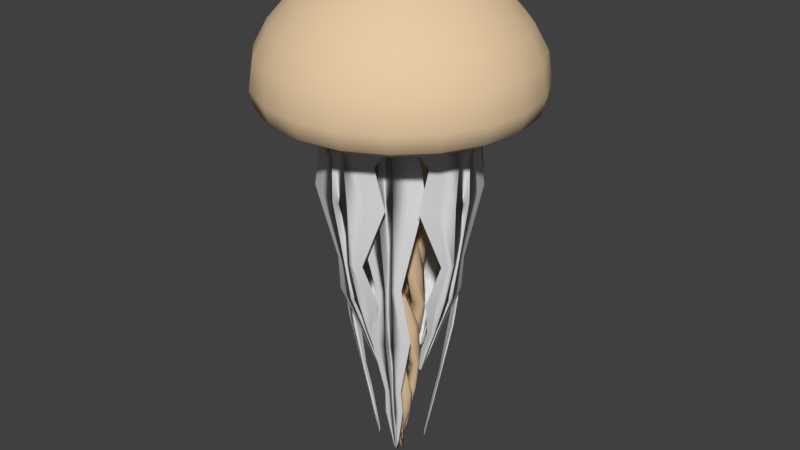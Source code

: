 # Source: Jellyfish_Model_01.blend  (saved by Blender 2.77.0; exported with 4.5.12 LTS)
import bpy
from mathutils import Matrix  # noqa: F401  (used for matrix-valued properties, if any)

bpy.ops.wm.read_factory_settings(use_empty=True)
scene = bpy.context.scene
scene.name = 'Scene'

# ---- collections
col_collection_5 = bpy.data.collections.new('Collection 5'); scene.collection.children.link(col_collection_5)

# ---- materials (node trees are filled in below, after node groups)
mat_mat_obj_jellyfish = bpy.data.materials.new('Mat_Obj_Jellyfish')
mat_mat_obj_jellyfish.alpha_threshold = 0.0
mat_mat_obj_jellyfish.use_transparent_shadow = False
mat_mat_obj_jellyfish.diffuse_color = (0.8, 0.5898, 0.3735, 1.0)
mat_mat_obj_jellyfish.roughness = 0.5
mat_mat_obj_jellyfish.specular_intensity = 0.0
mat_mat_obj_jellyfish_02 = bpy.data.materials.new('Mat_Obj_Jellyfish_02')
mat_mat_obj_jellyfish_02.alpha_threshold = 0.0
mat_mat_obj_jellyfish_02.use_transparent_shadow = False
mat_mat_obj_jellyfish_02.roughness = 0.5
mat_mat_obj_jellyfish_02.specular_intensity = 0.0

# ---- material node trees

# ---- world
world_world = bpy.data.worlds.new('World'); scene.world = world_world
world_world.color = (0.05088, 0.05088, 0.05088)
world_world.use_sun_shadow = False
world_world.sun_shadow_jitter_overblur = 0.0
world_world.cycles.sampling_method = 'MANUAL'

# ---- meshes
me_sphere = bpy.data.meshes.new('Sphere')
me_sphere.from_pydata([(-0.2462, 0.07998, 0.9659), (-0.4755, 0.1545, 0.866), (-0.6725, 0.2185, 0.7085), (-0.8236, 0.2676, 0.528), (-0.9187, 0.2985, 0.3484), (-0.9511, 0.309, 0.1366), (-0.9187, 0.2985, 0.002126), (-0.815, 0.2648, -0.05985), (-0.5893, 0.1901, -0.01468), (0.02985, 0.08922, -2.514), (-0.1809, 0.04946, -0.1193), (-0.2094, 0.1521, 0.9659), (-0.4045, 0.2939, 0.866), (-0.5721, 0.4156, 0.7085), (-0.7006, 0.509, 0.528), (-0.7815, 0.5678, 0.3484), (-0.809, 0.5878, 0.1366), (-0.7815, 0.5678, 0.002126), (-0.6933, 0.5037, -0.05985), (-0.5015, 0.3629, -0.01464), (0.05034, 0.07855, -2.514), (0.02896, 0.04966, -2.521), (-0.1521, 0.2094, 0.9659), (-0.2939, 0.4045, 0.866), (-0.4156, 0.5721, 0.7085), (-0.509, 0.7006, 0.528), (-0.5678, 0.7815, 0.3484), (-0.5878, 0.809, 0.1366), (-0.5678, 0.7815, 0.002126), (-0.509, 0.7006, -0.05681), (-0.3875, 0.532, -0.01216), (-0.2442, 0.3268, -0.05011), (-0.12, 0.1507, -0.1148), (-5.141e-05, -0.0006472, -0.1199), (-0.07998, 0.2462, 0.9659), (-0.1545, 0.4755, 0.866), (-0.2185, 0.6725, 0.7085), (-0.2676, 0.8236, 0.528), (-0.2985, 0.9186, 0.3484), (-0.309, 0.9511, 0.1366), (-0.2985, 0.9186, 0.002126), (-0.2648, 0.815, -0.05985), (-0.1922, 0.5882, -0.01457), (0.09065, 0.02203, -2.514), (0.05638, 0.01122, -2.521), (-3.767e-07, 0.2588, 0.9659), (-4.512e-07, 0.5, 0.866), (-3.469e-07, 0.7071, 0.7085), (-4.065e-07, 0.866, 0.528), (-3.767e-07, 0.9659, 0.3484), (-4.065e-07, 1.0, 0.1366), (-3.767e-07, 0.9659, 0.002126), (-1.32e-05, 0.8569, -0.05985), (-0.00092, 0.6187, -0.01456), (0.09407, -0.000816, -2.514), (-0.007755, 0.1862, -0.1192), (0.07998, 0.2462, 0.9659), (0.1545, 0.4755, 0.866), (0.2185, 0.6725, 0.7085), (0.2676, 0.8236, 0.528), (0.2985, 0.9186, 0.3484), (0.309, 0.9511, 0.1366), (0.2985, 0.9186, 0.002126), (0.2648, 0.815, -0.05985), (0.1905, 0.5887, -0.01456), (0.08922, -0.02985, -2.514), (0.05029, 0.1782, -0.1224), (0.1521, 0.2094, 0.9659), (0.2939, 0.4045, 0.866), (0.4156, 0.5721, 0.7085), (0.509, 0.7006, 0.528), (0.5678, 0.7815, 0.3484), (0.5878, 0.809, 0.1366), (0.5678, 0.7815, 0.002126), (0.5037, 0.6933, -0.05985), (0.3632, 0.5009, -0.01455), (0.07855, -0.05034, -2.514), (0.04966, -0.02896, -2.521), (-7.045e-07, -2.289e-07, 1.0), (0.2094, 0.1521, 0.9659), (0.4045, 0.2939, 0.866), (0.5721, 0.4156, 0.7085), (0.7006, 0.509, 0.528), (0.7814, 0.5678, 0.3484), (0.809, 0.5878, 0.1366), (0.7814, 0.5678, 0.002126), (0.7006, 0.509, -0.05681), (0.5322, 0.3871, -0.01213), (0.3185, 0.2362, -0.06654), (0.1474, 0.1148, -0.1303), (0.2462, 0.07998, 0.9659), (0.4755, 0.1545, 0.866), (0.6725, 0.2185, 0.7085), (0.8236, 0.2676, 0.528), (0.9186, 0.2985, 0.3484), (0.9511, 0.309, 0.1366), (0.9186, 0.2985, 0.002126), (0.815, 0.2648, -0.05985), (0.5885, 0.1916, -0.0146), (0.02203, -0.09065, -2.514), (0.01122, -0.05638, -2.521), (0.2588, -1.603e-08, 0.9659), (0.5, 1.181e-07, 0.866), (0.7071, 1.377e-08, 0.7085), (0.866, -3.093e-08, 0.528), (0.9659, -3.093e-08, 0.3484), (1.0, -1.126e-09, 0.1366), (0.9659, -3.093e-08, 0.002126), (0.8569, -3.911e-05, -0.05985), (0.619, 0.0003039, -0.01464), (-0.0008163, -0.09407, -2.514), (0.182, 0.005639, -0.1344), (0.2462, -0.07998, 0.9659), (0.4755, -0.1545, 0.866), (0.6725, -0.2185, 0.7085), (0.8236, -0.2676, 0.528), (0.9186, -0.2985, 0.3484), (0.9511, -0.309, 0.1366), (0.9186, -0.2985, 0.002126), (0.815, -0.2649, -0.05985), (0.589, -0.1911, -0.01469), (-0.02985, -0.08922, -2.514), (0.1754, -0.05102, -0.1345), (0.2094, -0.1521, 0.9659), (0.4045, -0.2939, 0.866), (0.5721, -0.4156, 0.7085), (0.7006, -0.509, 0.528), (0.7815, -0.5678, 0.3484), (0.809, -0.5878, 0.1366), (0.7815, -0.5678, 0.002126), (0.6933, -0.5037, -0.05985), (0.5012, -0.3638, -0.01472), (-0.05034, -0.07855, -2.514), (-0.02896, -0.04966, -2.521), (0.1521, -0.2094, 0.9659), (0.2939, -0.4045, 0.866), (0.4156, -0.5721, 0.7085), (0.509, -0.7006, 0.528), (0.5678, -0.7815, 0.3484), (0.5878, -0.809, 0.1366), (0.5678, -0.7815, 0.002125), (0.509, -0.7006, -0.05681), (0.3873, -0.5325, -0.0123), (0.2372, -0.3198, -0.06658), (0.1162, -0.1492, -0.1302), (0.07998, -0.2462, 0.9659), (0.1545, -0.4755, 0.866), (0.2185, -0.6725, 0.7085), (0.2676, -0.8236, 0.528), (0.2985, -0.9187, 0.3484), (0.309, -0.9511, 0.1366), (0.2985, -0.9187, 0.002125), (0.2648, -0.8151, -0.05985), (0.1919, -0.5891, -0.01478), (-0.09065, -0.02203, -2.514), (-0.05638, -0.01122, -2.521), (-3.767e-07, -0.2588, 0.9659), (-2.575e-07, -0.5, 0.866), (-3.618e-07, -0.7071, 0.7085), (-3.767e-07, -0.866, 0.528), (-4.065e-07, -0.9659, 0.3484), (-3.767e-07, -1.0, 0.1366), (-4.065e-07, -0.9659, 0.002125), (-1.32e-05, -0.857, -0.05985), (0.0006155, -0.6197, -0.01481), (-0.09408, 0.0008159, -2.514), (0.007137, -0.1839, -0.1344), (-0.07998, -0.2462, 0.9659), (-0.1545, -0.4755, 0.866), (-0.2185, -0.6725, 0.7085), (-0.2676, -0.8236, 0.528), (-0.2985, -0.9187, 0.3484), (-0.309, -0.9511, 0.1366), (-0.2985, -0.9187, 0.002125), (-0.2648, -0.8151, -0.05985), (-0.1908, -0.5896, -0.01482), (-0.08922, 0.02985, -2.514), (-0.04952, -0.1772, -0.1345), (-0.1521, -0.2094, 0.9659), (-0.2939, -0.4045, 0.866), (-0.4156, -0.5721, 0.7085), (-0.509, -0.7006, 0.528), (-0.5678, -0.7815, 0.3484), (-0.5878, -0.809, 0.1366), (-0.5678, -0.7815, 0.002125), (-0.5037, -0.6933, -0.05985), (-0.3635, -0.5018, -0.0148), (-0.07855, 0.05034, -2.514), (-0.04966, 0.02896, -2.521), (-0.2094, -0.1521, 0.9659), (-0.4045, -0.2939, 0.866), (-0.5721, -0.4156, 0.7085), (-0.7006, -0.509, 0.528), (-0.7815, -0.5678, 0.3484), (-0.809, -0.5878, 0.1366), (-0.7815, -0.5678, 0.002125), (-0.7006, -0.509, -0.05681), (-0.5323, -0.3876, -0.01232), (-0.3278, -0.2448, -0.05014), (-0.152, -0.1209, -0.1156), (-0.2462, -0.07998, 0.9659), (-0.4755, -0.1545, 0.866), (-0.6725, -0.2185, 0.7085), (-0.8236, -0.2676, 0.528), (-0.9187, -0.2985, 0.3484), (-0.9511, -0.309, 0.1366), (-0.9187, -0.2985, 0.002125), (-0.815, -0.2649, -0.05985), (-0.5888, -0.1925, -0.01475), (-0.02203, 0.09065, -2.514), (-0.01122, 0.05638, -2.521), (-0.2588, -8.577e-09, 0.9659), (-0.5, -9.053e-08, 0.866), (-0.7071, -1.603e-08, 0.7085), (-0.866, -3.093e-08, 0.528), (-0.9659, -1.126e-09, 0.3484), (-1.0, -3.093e-08, 0.1366), (-0.9659, -1.126e-09, 0.002125), (-0.857, -3.911e-05, -0.05985), (-0.6193, -0.001232, -0.01473), (0.0008156, 0.09407, -2.514), (-0.1878, -0.00887, -0.1192), (-0.3023, 0.2125, -0.07045), (-0.1573, 0.1035, -0.116), (0.01844, 0.05513, -2.521), (-0.3507, 0.1077, -0.07511), (-0.1181, 0.3463, -0.07515), (-0.06534, 0.1747, -0.1193), (0.05813, -0.0005042, -2.521), (-0.004943, 0.3657, -0.07514), (0.05513, -0.01844, -2.521), (0.1087, 0.3493, -0.07511), (0.2087, 0.294, -0.08321), (0.1021, 0.1519, -0.1286), (0.3358, 0.1123, -0.09428), (0.1709, 0.06158, -0.1344), (0.3546, 0.002912, -0.09428), (-0.0005045, -0.05813, -2.521), (-0.01844, -0.05513, -2.521), (0.3386, -0.1069, -0.09429), (0.2934, -0.2091, -0.08674), (0.1524, -0.1034, -0.1314), (0.1137, -0.3376, -0.09428), (0.06308, -0.1727, -0.1344), (0.004359, -0.3564, -0.09428), (-0.05813, 0.0005041, -2.521), (-0.05513, 0.01844, -2.521), (-0.1055, -0.3404, -0.09429), (-0.2079, -0.2951, -0.08674), (-0.102, -0.1542, -0.1314), (-0.3478, -0.1191, -0.07515), (-0.1763, -0.06646, -0.1193), (0.0005038, 0.05813, -2.521), (-0.3672, -0.005939, -0.07514), (-0.1502, 0.187, -0.4638), (-0.1902, 0.0345, -0.9336), (-0.1149, -0.1078, -1.377), (0.02125, -0.1581, -1.719), (0.1246, -0.08639, -2.079), (0.1191, 0.001402, -2.344), (0.06962, -7.1e-05, -2.354), (0.07274, -0.04678, -2.104), (0.02099, -0.08605, -1.746), (-0.05069, -0.06515, -1.402), (-0.09491, 0.003867, -0.9822), (-0.08373, 0.08573, -0.5109), (0.06837, -0.01628, -2.354), (0.05921, -0.06375, -2.103), (-0.002433, -0.08723, -1.746), (-0.06597, -0.04597, -1.402), (-0.08684, 0.03243, -0.9869), (-0.05226, 0.1062, -0.5152), (-0.08362, 0.2208, -0.4721), (-0.1644, 0.08874, -0.9477), (-0.1403, -0.06686, -1.377), (-0.02443, -0.1562, -1.719), (0.09669, -0.1178, -2.078), (0.116, -0.03016, -2.344), (0.05998, -0.0366, -2.354), (0.03671, -0.07854, -2.104), (-0.02875, -0.08016, -1.746), (-0.07542, -0.02059, -1.403), (-0.06937, 0.05838, -0.9925), (-0.0153, 0.1163, -0.5189), (-0.009488, 0.2311, -0.4835), (-0.1233, 0.1333, -0.9602), (-0.1526, -0.01748, -1.378), (-0.07101, -0.139, -1.72), (0.0556, -0.1413, -2.079), (0.101, -0.06452, -2.344), (0.02175, 0.1146, -0.5223), (-0.04653, 0.07652, -0.9969), (-0.07649, 0.003863, -1.403), (-0.04833, -0.06732, -1.746), (0.01581, -0.08417, -2.104), (0.04951, -0.049, -2.354), (0.08006, -0.08839, -2.344), (0.01444, -0.1498, -2.079), (-0.1068, -0.1104, -1.719), (-0.1492, 0.0307, -1.378), (-0.07409, 0.1631, -0.9672), (0.06226, 0.2199, -0.4911), (-0.1229, 0.01742, -0.5028), (-0.0822, -0.06133, -0.9701), (0.002178, -0.08921, -1.403), (0.07353, -0.05589, -1.746), (0.08527, 0.01429, -2.102), (0.049, 0.04951, -2.354), (0.08839, 0.08006, -2.344), (0.151, 0.01256, -2.077), (0.1166, -0.1146, -1.719), (-0.02466, -0.1619, -1.378), (-0.1804, -0.0934, -0.9194), (-0.2343, 0.06, -0.4643), (-0.1242, -0.02072, -0.5011), (-0.06321, -0.08514, -0.9661), (0.02663, -0.08814, -1.403), (0.08637, -0.0363, -1.746), (0.07964, 0.03517, -2.103), (0.0366, 0.05998, -2.354), (0.06452, 0.101, -2.344), (0.1425, 0.05365, -2.078), (0.1452, -0.07873, -1.72), (0.02353, -0.1653, -1.378), (-0.1469, -0.1457, -0.9162), (-0.243, -0.01463, -0.4639), (-0.1909, -0.1546, -0.4638), (-0.03775, -0.2058, -0.9196), (0.1139, -0.1276, -1.377), (0.1657, 0.01376, -1.724), (0.0888, 0.1245, -2.087), (-0.001403, 0.1191, -2.344), (7.059e-05, 0.06962, -2.354), (0.04816, 0.07176, -2.108), (0.09254, 0.01353, -1.748), (0.07119, -0.06341, -1.402), (-0.005446, -0.1086, -0.9704), (-0.09011, -0.08905, -0.5078), (0.01628, 0.06837, -2.354), (0.06507, 0.05785, -2.105), (0.09361, -0.009982, -1.747), (0.05201, -0.07869, -1.402), (-0.03552, -0.1023, -0.9659), (-0.1124, -0.05818, -0.504), (-0.2277, -0.08925, -0.4642), (-0.09644, -0.1855, -0.9163), (0.0729, -0.1531, -1.377), (0.1631, -0.03228, -1.722), (0.1197, 0.09525, -2.08), (0.03016, 0.116, -2.344), (0.1381, -0.2047, -0.4439), (0.1989, -0.08995, -0.8566), (0.1759, 0.05642, -1.279), (0.07597, 0.1678, -1.582), (-0.07377, 0.1628, -1.902), (-0.1343, 0.06118, -2.178), (-0.1148, -0.007465, -2.368), (-0.0676, -0.003142, -2.377), (-0.07661, 0.03293, -2.194), (-0.04125, 0.08215, -1.904), (0.03524, 0.08929, -1.595), (0.0938, 0.03749, -1.308), (0.1095, -0.03894, -0.8934), (0.07982, -0.102, -0.4778), (0.07042, -0.2371, -0.4444), (0.1649, -0.1449, -0.8565), (0.1869, 0.00453, -1.28), (0.1217, 0.1403, -1.58), (-0.02354, 0.1739, -1.893), (-0.1136, 0.09648, -2.181), (-0.1135, 0.02292, -2.368), (-0.0672, 0.01245, -2.377), (-0.06683, 0.05137, -2.195), (-0.01753, 0.08996, -1.897), (0.05924, 0.07849, -1.595), (0.1025, 0.0118, -1.309), (0.09535, -0.06852, -0.8941), (0.04665, -0.1215, -0.4779), (-0.06004, 0.0326, -2.377), (-0.04789, 0.06979, -2.196), (0.01172, 0.08999, -1.889), (0.08029, 0.0574, -1.588), (0.102, -0.01766, -1.307), (0.07182, -0.09389, -0.8919), (0.008184, -0.1301, -0.4777), (-0.004995, -0.2481, -0.4423), (0.1148, -0.189, -0.8518), (0.1803, -0.05062, -1.28), (0.1569, 0.09572, -1.571), (0.03137, 0.1679, -1.88), (-0.07859, 0.1274, -2.182), (-0.1009, 0.05686, -2.368), (-0.03035, -0.1269, -0.4746), (0.04303, -0.1102, -0.889), (0.09298, -0.04299, -1.304), (0.09187, 0.0342, -1.582), (0.03469, 0.08261, -1.881), (-0.0289, 0.07861, -2.196), (-0.05058, 0.04497, -2.377), (-0.08204, 0.08076, -2.367), (-0.04033, 0.1427, -2.181), (0.07583, 0.1475, -1.868), (0.1736, 0.04629, -1.562), (0.1579, -0.09874, -1.279), (0.05471, -0.2151, -0.8475), (-0.08016, -0.2368, -0.4357), (0.2009, 0.1332, -0.4439), (0.08638, 0.1849, -0.8521), (-0.04648, 0.1518, -1.258), (-0.1416, 0.05921, -1.539), (-0.1372, -0.06658, -1.85), (-0.05962, -0.1324, -2.167), (0.007464, -0.1148, -2.368), (0.003141, -0.0676, -2.377), (-0.03232, -0.07623, -2.188), (-0.06976, -0.04092, -1.867), (-0.07519, 0.02368, -1.564), (-0.02912, 0.07591, -1.288), (0.03655, 0.09689, -0.8944), (0.09817, 0.07487, -0.4781), (0.2333, 0.06551, -0.4444), (0.1422, 0.1538, -0.8537), (0.001911, 0.1652, -1.264), (-0.1208, 0.1028, -1.546), (-0.1552, -0.02435, -1.86), (-0.09404, -0.1115, -2.167), (-0.02292, -0.1135, -2.368), (-0.01245, -0.0672, -2.377), (-0.05052, -0.06635, -2.188), (-0.07955, -0.02019, -1.872), (-0.06602, 0.04634, -1.567), (-0.004938, 0.08454, -1.291), (0.06609, 0.08394, -0.8921), (0.1177, 0.04176, -0.4778), (-0.0326, -0.06004, -2.377), (-0.06865, -0.04746, -2.188), (-0.08367, 0.007077, -1.879), (-0.04854, 0.06817, -1.573), (0.02321, 0.08592, -1.295), (0.09176, 0.06116, -0.8904), (0.1263, 0.003294, -0.4776), (0.2443, -0.009817, -0.4422), (0.1859, 0.1039, -0.8551), (0.05566, 0.1638, -1.273), (-0.08529, 0.1422, -1.556), (-0.161, 0.02715, -1.872), (-0.1242, -0.07705, -2.168), (-0.05686, -0.1009, -2.368), (0.1226, -0.03502, -0.4777), (0.1075, 0.03234, -0.8933), (0.04855, 0.07924, -1.3), (-0.02779, 0.08212, -1.58), (-0.08005, 0.03028, -1.887), (-0.0776, -0.02879, -2.19), (-0.04497, -0.05058, -2.377), (-0.08076, -0.08204, -2.367), (-0.1401, -0.03983, -2.171), (-0.1512, 0.07467, -1.884), (-0.04098, 0.1673, -1.567), (0.1049, 0.1454, -1.279), (0.2101, 0.04385, -0.8564), (0.2301, -0.08381, -0.4443), (-0.03371, -0.0004892, -2.907), (-0.02083, -0.0003023, -2.909), (-0.01088, 0.03191, -2.907), (-0.006724, 0.01972, -2.909), (-0.0004895, 0.03371, -2.907), (-0.0003026, 0.02083, -2.909), (0.03191, 0.01088, -2.907), (0.01972, 0.006724, -2.909), (0.03371, 0.0004891, -2.907), (0.02083, 0.0003022, -2.909), (0.01088, -0.03191, -2.907), (0.006724, -0.01972, -2.909), (0.0004888, -0.03371, -2.907), (0.0003018, -0.02083, -2.909), (-0.03191, -0.01088, -2.907), (-0.01972, -0.006724, -2.909), (-0.03253, 0.007706, -2.907), (-0.02023, 0.003904, -2.909), (-0.0182, 0.02804, -2.907), (-0.01048, 0.01773, -2.909), (0.007706, 0.03253, -2.907), (0.003904, 0.02023, -2.909), (0.02804, 0.0182, -2.907), (0.01773, 0.01048, -2.909), (0.03253, -0.007706, -2.907), (0.02023, -0.003904, -2.909), (0.0182, -0.02804, -2.907), (0.01048, -0.01773, -2.909), (-0.007706, -0.03253, -2.907), (-0.003905, -0.02023, -2.909), (-0.02804, -0.0182, -2.907), (-0.01773, -0.01048, -2.909), (-0.1945, 0.02567, -2.049), (-0.1923, 0.03422, -2.035), (-0.1914, 0.04347, -2.016), (-0.194, -0.001353, -2.034), (-0.1945, 0.007683, -2.049), (-0.1956, 0.01662, -2.055), (-0.2894, 0.02048, -1.807), (-0.2861, -0.01133, -1.806), (-0.2813, -0.04445, -1.802), (-0.2588, 0.1129, -1.8), (-0.2729, 0.08212, -1.805), (-0.2849, 0.05244, -1.807), (-0.3391, 0.06029, -1.66), (-0.3271, 0.08733, -1.658), (-0.3124, 0.1146, -1.654), (-0.3334, -0.0288, -1.656), (-0.3396, 0.001394, -1.659), (-0.3434, 0.03078, -1.66), (-0.4572, 0.02843, -1.35), (-0.4487, -0.04249, -1.345), (-0.5893, 0.1901, 0.04727), (-0.5015, 0.3629, 0.04731), (-0.3875, 0.532, 0.04979), (-0.4342, -0.1165, -1.334), (-0.3814, 0.2318, -1.331), (-0.4175, 0.1647, -1.343), (-0.4466, 0.09934, -1.349), (0.3296, -0.0696, -1.807), (0.3183, -0.0996, -1.806), (0.3051, -0.1307, -1.802), (0.3236, 0.02712, -1.8), (0.3294, -0.005919, -1.805), (0.3334, -0.03757, -1.807), (-0.5138, 0.0977, -1.038), (-0.4937, 0.1391, -1.036), (-0.4682, 0.18, -1.032), (-0.502, -0.03989, -1.033), (-0.5323, -0.3876, 0.04963), (-0.5888, -0.1925, 0.0472), (-0.6193, -0.001232, 0.04723), (-0.5644, 0.1402, -0.2648), (-0.518, 0.2316, -0.2648), (-0.4576, 0.3211, -0.2635), (-0.514, 0.006646, -1.037), (-0.5207, 0.05213, -1.038), (-0.5737, 0.02386, -0.573), (-0.5548, -0.1041, -0.5689), (0.2396, -0.0377, -2.049), (0.2396, -0.02892, -2.035), (0.241, -0.01993, -2.016), (0.2321, -0.06379, -2.034), (0.2349, -0.05509, -2.049), (0.2382, -0.0467, -2.055), (-0.5203, -0.2361, -0.5582), (-0.4235, 0.384, -0.5555), (-0.497, 0.2681, -0.5671), (-0.5538, 0.1517, -0.5723), (-0.5343, -0.1657, -0.2636), (-0.5642, -0.06239, -0.2649), (-0.5803, 0.03886, -0.2648), (0.3842, -0.07524, -1.66), (0.3731, -0.1027, -1.659), (0.3592, -0.1305, -1.656), (0.3757, 0.01345, -1.654), (0.3829, -0.01647, -1.658), (0.3876, -0.04562, -1.66), (0.5011, -0.03836, -1.349), (0.4897, 0.03213, -1.343), (0.6407, -0.1949, 0.04727), (0.5622, -0.372, 0.04731), (0.4573, -0.5469, 0.04979), (0.4719, 0.1057, -1.331), (0.4337, -0.2445, -1.334), (0.4669, -0.1761, -1.345), (0.4933, -0.1096, -1.35), (0.5604, -0.1054, -1.038), (0.5422, -0.1476, -1.037), (0.5187, -0.1898, -1.033), (0.5424, 0.03143, -1.032), (0.5532, 0.3791, 0.04963), (0.6199, 0.1872, 0.0472), (0.6606, -0.002151, 0.04723), (0.6132, -0.1463, -0.2648), (0.5717, -0.24, -0.2648), (0.5161, -0.3326, -0.2635), (0.5565, -0.01446, -1.036), (0.5653, -0.05953, -1.038), (0.6165, -0.0294, -0.5726), (0.5912, 0.09745, -0.5677), (0.5499, 0.2276, -0.5564), (0.4849, -0.3966, -0.5574), (0.5523, -0.2771, -0.5684), (0.6031, -0.1581, -0.5728), (0.5669, 0.1576, -0.2636), (0.6022, 0.056, -0.2649), (0.6237, -0.04425, -0.2648), (0.03532, 0.213, -2.049), (0.04403, 0.2115, -2.035), (0.05333, 0.2114, -2.016), (0.008449, 0.2101, -2.034), (0.01741, 0.2114, -2.049), (0.02622, 0.2133, -2.055), (0.02194, 0.307, -1.807), (-0.009468, 0.3011, -1.806), (-0.04204, 0.2934, -1.802), (0.1167, 0.2846, -1.8), (0.08478, 0.296, -1.805), (0.05417, 0.3053, -1.807), (0.05729, 0.3601, -1.66), (0.08527, 0.3504, -1.658), (0.1137, 0.3381, -1.654), (-0.03096, 0.3466, -1.656), (-0.001427, 0.3555, -1.659), (0.02752, 0.3618, -1.66), (0.01532, 0.475, -1.35), (-0.05459, 0.4603, -1.345), (0.165, 0.6205, 0.04727), (0.3447, 0.548, 0.04731), (0.523, 0.4491, 0.04979), (-0.1271, 0.4394, -1.334), (0.2245, 0.417, -1.331), (0.1545, 0.4472, -1.343), (0.08689, 0.4705, -1.349), (-0.01421, -0.3174, -1.807), (-0.04506, -0.3088, -1.806), (-0.07715, -0.2983, -1.802), (0.08164, -0.3031, -1.8), (0.04923, -0.3117, -1.805), (0.01804, -0.3184, -1.807), (0.07943, 0.5373, -1.038), (0.1224, 0.5209, -1.036), (0.1654, 0.4991, -1.032), (-0.05662, 0.5137, -1.033), (-0.4057, 0.5138, 0.04963), (-0.2162, 0.5869, 0.0472), (-0.02826, 0.6339, 0.04723), (0.1174, 0.5914, -0.2648), (0.2125, 0.5531, -0.2648), (0.3069, 0.5007, -0.2635), (-0.01129, 0.5296, -1.037), (0.03344, 0.5403, -1.038), (0.0006884, 0.5905, -0.573), (-0.1251, 0.5607, -0.5689), (0.009782, -0.2249, -2.049), (0.01853, -0.2242, -2.035), (0.02761, -0.2248, -2.016), (-0.01686, -0.2198, -2.034), (-0.007937, -0.2218, -2.049), (0.0007002, -0.2244, -2.055), (-0.2536, 0.5149, -0.5582), (0.3725, 0.4722, -0.5555), (0.2506, 0.5354, -0.5671), (0.1298, 0.5819, -0.5723), (-0.1847, 0.5349, -0.2636), (-0.08442, 0.5736, -0.2649), (0.01505, 0.5985, -0.2648), (-0.01509, -0.3723, -1.66), (-0.04343, -0.3636, -1.659), (-0.07231, -0.3522, -1.656), (0.07252, -0.3561, -1.654), (0.04335, -0.3659, -1.658), (0.01471, -0.3731, -1.66), (0.03177, -0.4856, -1.349), (0.101, -0.4681, -1.343), (-0.112, -0.6382, 0.04727), (-0.2953, -0.5754, 0.04731), (-0.4787, -0.486, 0.04979), (0.1727, -0.444, -1.331), (-0.1794, -0.4363, -1.334), (-0.1084, -0.4634, -1.345), (-0.0399, -0.4839, -1.35), (-0.02984, -0.5504, -1.038), (-0.07353, -0.536, -1.037), (-0.1176, -0.5162, -1.033), (0.1049, -0.5207, -1.032), (0.4522, -0.5013, 0.04963), (0.2668, -0.5844, 0.0472), (0.08166, -0.6413, 0.04723), (-0.06601, -0.6066, -0.2648), (-0.163, -0.5733, -0.2648), (-0.2601, -0.526, -0.2635), (0.06038, -0.5387, -1.036), (0.01624, -0.5513, -1.038), (0.05069, -0.5997, -0.5726), (0.1749, -0.5636, -0.5677), (0.3009, -0.5111, -0.5564), (-0.3266, -0.5005, -0.5574), (-0.2017, -0.5572, -0.5684), (-0.07864, -0.5975, -0.5728), (0.2326, -0.5341, -0.2636), (0.1345, -0.5781, -0.2649), (0.03652, -0.6082, -0.2648), (-0.05694, 0.151, -2.762), (-0.05029, 0.1534, -2.741), (-0.04379, 0.1571, -2.711), (-0.0744, 0.1381, -2.739), (-0.06872, 0.1426, -2.762), (-0.06334, 0.1475, -2.77), (-0.1041, 0.2107, -2.399), (-0.1235, 0.1939, -2.397), (-0.143, 0.1755, -2.391), (-0.02944, 0.2334, -2.388), (-0.05612, 0.2284, -2.395), (-0.0811, 0.2226, -2.399), (-0.101, 0.2618, -2.178), (-0.07774, 0.2664, -2.175), (-0.05305, 0.2693, -2.17), (-0.1568, 0.2168, -2.172), (-0.1399, 0.2349, -2.177), (-0.1224, 0.2509, -2.179), (-0.1765, 0.3245, -1.713), (-0.219, 0.2861, -1.707), (-0.1314, 0.4857, 0.379), (0.02238, 0.508, 0.3791), (0.1859, 0.5113, 0.3828), (-0.2609, 0.2424, -1.69), (-0.008109, 0.3687, -1.685), (-0.06876, 0.3613, -1.704), (-0.125, 0.3502, -1.712), (0.1227, -0.2367, -2.399), (0.09779, -0.2431, -2.397), (0.07133, -0.2488, -2.391), (0.1833, -0.1881, -2.388), (0.1643, -0.2072, -2.395), (0.1454, -0.2244, -2.399), (-0.1571, 0.3935, -1.246), (-0.1208, 0.3995, -1.244), (-0.08213, 0.4017, -1.237), (-0.2419, 0.3223, -1.24), (-0.4839, 0.1815, 0.3826), (-0.3821, 0.3087, 0.3789), (-0.2708, 0.4171, 0.379), (-0.1527, 0.4463, -0.08847), (-0.07129, 0.4581, -0.08843), (0.01528, 0.4599, -0.08646), (-0.2169, 0.3516, -1.245), (-0.1902, 0.377, -1.247), (-0.2332, 0.3987, -0.5501), (-0.3084, 0.3273, -0.544), (0.102, -0.1629, -2.762), (0.1078, -0.1589, -2.741), (0.1143, -0.1557, -2.711), (0.08145, -0.1701, -2.738), (0.08847, -0.1679, -2.762), (0.09549, -0.1662, -2.77), (-0.379, 0.2437, -0.528), (0.07228, 0.4666, -0.5239), (-0.03771, 0.4612, -0.5413), (-0.1402, 0.4447, -0.5491), (-0.3393, 0.2853, -0.08659), (-0.2854, 0.3526, -0.08852), (-0.2265, 0.41, -0.0885), (0.1442, -0.2751, -2.178), (0.121, -0.2805, -2.177), (0.09644, -0.2843, -2.172), (0.1984, -0.2285, -2.17), (0.1821, -0.2471, -2.175), (0.1652, -0.2637, -2.178), (0.2224, -0.3347, -1.712), (0.2633, -0.2946, -1.704), (0.1842, -0.4985, 0.379), (0.03184, -0.5289, 0.3791), (-0.1313, -0.5409, 0.3828), (0.3033, -0.2491, -1.685), (0.05611, -0.3857, -1.69), (0.1162, -0.3759, -1.707), (0.172, -0.3625, -1.713), (0.2058, -0.4045, -1.247), (0.1697, -0.4121, -1.245), (0.1312, -0.4162, -1.24), (0.2872, -0.3295, -1.237), (0.5201, -0.176, 0.3826), (0.4251, -0.3084, 0.3789), (0.3197, -0.4225, 0.379), (0.2034, -0.458, -0.08847), (0.1227, -0.4741, -0.08843), (0.03638, -0.4805, -0.08646), (0.2636, -0.36, -1.244), (0.2381, -0.3866, -1.246), (0.2815, -0.4062, -0.5494), (0.353, -0.3311, -0.5421), (0.4192, -0.2439, -0.5253), (-0.02002, -0.4896, -0.5267), (0.08946, -0.4785, -0.5432), (0.191, -0.4569, -0.5498), (0.3812, -0.2874, -0.08659), (0.3309, -0.3574, -0.08852), (0.2751, -0.4178, -0.0885), (0.1721, 0.08677, -2.762), (0.1751, 0.08037, -2.741), (0.1793, 0.07421, -2.711), (0.1577, 0.1031, -2.739), (0.1627, 0.09779, -2.762), (0.168, 0.09286, -2.77), (0.2275, 0.139, -2.399), (0.2091, 0.1568, -2.397), (0.189, 0.1746, -2.391), (0.2566, 0.06652, -2.388), (0.2493, 0.09267, -2.395), (0.2413, 0.1171, -2.399), (0.2786, 0.1403, -2.178), (0.2852, 0.1175, -2.175), (0.2903, 0.09315, -2.17), (0.2291, 0.1919, -2.172), (0.2485, 0.1767, -2.177), (0.266, 0.1606, -2.179), (0.3346, 0.2209, -1.713), (0.2927, 0.2599, -1.707), (0.4991, 0.19, 0.379), (0.5346, 0.03867, 0.3791), (0.5521, -0.124, 0.3828), (0.2455, 0.2978, -1.69), (0.3932, 0.05698, -1.685), (0.3806, 0.1168, -1.704), (0.3647, 0.1719, -1.712), (-0.1986, -0.1257, -2.399), (-0.2072, -0.1015, -2.397), (-0.2151, -0.07563, -2.391), (-0.1449, -0.182, -2.388), (-0.1655, -0.1647, -2.395), (-0.1844, -0.1473, -2.399), (0.405, 0.2076, -1.246), (0.4141, 0.1719, -1.244), (0.4197, 0.1336, -1.237), (0.3267, 0.2859, -1.24), (0.1656, 0.5148, 0.3826), (0.301, 0.4244, 0.3789), (0.4186, 0.3228, 0.379), (0.458, 0.2078, -0.08847), (0.4768, 0.1277, -0.08843), (0.4861, 0.04158, -0.08646), (0.3581, 0.2636, -1.245), (0.3857, 0.2392, -1.247), (0.4036, 0.2838, -0.5501), (0.3259, 0.3526, -0.544), (-0.1269, -0.09875, -2.762), (-0.1223, -0.1041, -2.741), (-0.1186, -0.1104, -2.711), (-0.1358, -0.0789, -2.738), (-0.133, -0.0857, -2.762), (-0.1307, -0.09255, -2.77), (0.2365, 0.4157, -0.528), (0.4977, -0.01462, -0.5239), (0.4828, 0.09449, -0.5413), (0.4575, 0.1952, -0.5491), (0.2815, 0.3797, -0.08659), (0.3532, 0.3318, -0.08852), (0.4154, 0.2781, -0.0885), (-0.235, -0.1505, -2.178), (-0.2423, -0.1279, -2.177), (-0.2482, -0.1037, -2.172), (-0.1839, -0.2005, -2.17), (-0.2038, -0.1859, -2.175), (-0.2218, -0.1704, -2.178), (-0.2876, -0.2335, -1.712), (-0.2441, -0.2708, -1.704), (-0.4541, -0.2097, 0.379), (-0.4975, -0.06054, 0.3791), (-0.5236, 0.1009, 0.3828), (-0.1953, -0.3068, -1.685), (-0.3528, -0.07232, -1.69), (-0.3378, -0.1314, -1.707), (-0.3196, -0.1858, -1.713), (-0.3586, -0.2231, -1.247), (-0.3693, -0.1878, -1.245), (-0.3767, -0.1498, -1.24), (-0.2768, -0.2977, -1.237), (-0.1037, -0.5164, 0.3826), (-0.2438, -0.4333, 0.3789), (-0.3667, -0.3382, 0.379), (-0.4121, -0.2253, -0.08847), (-0.4351, -0.1464, -0.08843), (-0.4489, -0.06087, -0.08646), (-0.3092, -0.2768, -1.244), (-0.3379, -0.2537, -1.246), (-0.3537, -0.2987, -0.5494), (-0.2726, -0.3634, -0.5421), (-0.1801, -0.4218, -0.5253), (-0.4629, -0.005475, -0.5267), (-0.4424, -0.1136, -0.5432), (-0.412, -0.2129, -0.5498), (-0.2267, -0.3877, -0.08659), (-0.3008, -0.3437, -0.08852), (-0.3658, -0.2933, -0.0885)], [], [(253, 219, 8, 225), (217, 216, 5, 6), (214, 213, 2, 3), (99, 110, 468, 484), (211, 78, 0), (218, 217, 6, 7), (215, 214, 3, 4), (33, 221, 10), (212, 211, 0, 1), (219, 218, 7, 8), (216, 215, 4, 5), (213, 212, 1, 2), (4, 3, 14, 15), (33, 10, 223), (1, 0, 11, 12), (8, 7, 18, 19), (5, 4, 15, 16), (2, 1, 12, 13), (225, 8, 19, 222), (6, 5, 16, 17), (3, 2, 13, 14), (188, 246, 475, 491), (0, 78, 11), (7, 6, 17, 18), (17, 16, 27, 28), (14, 13, 24, 25), (223, 222, 31, 32), (11, 78, 22), (18, 17, 28, 29), (15, 14, 25, 26), (33, 223, 32), (12, 11, 22, 23), (19, 18, 29, 30), (16, 15, 26, 27), (13, 12, 23, 24), (222, 19, 30, 31), (27, 26, 38, 39), (24, 23, 35, 36), (31, 30, 42, 226), (28, 27, 39, 40), (25, 24, 36, 37), (32, 31, 226, 227), (22, 78, 34), (29, 28, 40, 41), (26, 25, 37, 38), (33, 32, 227), (23, 22, 34, 35), (30, 29, 41, 42), (41, 40, 51, 52), (38, 37, 48, 49), (33, 227, 55), (35, 34, 45, 46), (42, 41, 52, 53), (39, 38, 49, 50), (36, 35, 46, 47), (226, 42, 53, 229), (40, 39, 50, 51), (37, 36, 47, 48), (100, 99, 484, 485), (34, 78, 45), (51, 50, 61, 62), (48, 47, 58, 59), (187, 188, 491, 490), (45, 78, 56), (52, 51, 62, 63), (49, 48, 59, 60), (33, 55, 66), (46, 45, 56, 57), (53, 52, 63, 64), (50, 49, 60, 61), (47, 46, 57, 58), (229, 53, 64, 231), (64, 63, 74, 75), (61, 60, 71, 72), (58, 57, 68, 69), (231, 64, 75, 232), (62, 61, 72, 73), (59, 58, 69, 70), (77, 230, 467, 483), (56, 78, 67), (63, 62, 73, 74), (60, 59, 70, 71), (33, 66, 233), (57, 56, 67, 68), (67, 78, 79), (74, 73, 85, 86), (71, 70, 82, 83), (33, 233, 89), (68, 67, 79, 80), (75, 74, 86, 87), (72, 71, 83, 84), (69, 68, 80, 81), (232, 75, 87, 88), (73, 72, 84, 85), (70, 69, 81, 82), (233, 232, 88, 89), (88, 87, 98, 234), (85, 84, 95, 96), (82, 81, 92, 93), (89, 88, 234, 235), (79, 78, 90), (86, 85, 96, 97), (83, 82, 93, 94), (33, 89, 235), (80, 79, 90, 91), (87, 86, 97, 98), (84, 83, 94, 95), (81, 80, 91, 92), (91, 90, 101, 102), (98, 97, 108, 109), (95, 94, 105, 106), (92, 91, 102, 103), (234, 98, 109, 236), (96, 95, 106, 107), (93, 92, 103, 104), (165, 176, 474, 472), (90, 78, 101), (97, 96, 107, 108), (94, 93, 104, 105), (33, 235, 111), (65, 76, 482, 466), (101, 78, 112), (108, 107, 118, 119), (105, 104, 115, 116), (33, 111, 122), (102, 101, 112, 113), (109, 108, 119, 120), (106, 105, 116, 117), (103, 102, 113, 114), (236, 109, 120, 239), (107, 106, 117, 118), (104, 103, 114, 115), (114, 113, 124, 125), (239, 120, 131, 240), (118, 117, 128, 129), (115, 114, 125, 126), (246, 245, 473, 475), (112, 78, 123), (119, 118, 129, 130), (116, 115, 126, 127), (33, 122, 241), (113, 112, 123, 124), (120, 119, 130, 131), (117, 116, 127, 128), (33, 241, 144), (124, 123, 134, 135), (131, 130, 141, 142), (128, 127, 138, 139), (125, 124, 135, 136), (240, 131, 142, 143), (129, 128, 139, 140), (126, 125, 136, 137), (241, 240, 143, 144), (123, 78, 134), (130, 129, 140, 141), (127, 126, 137, 138), (137, 136, 147, 148), (144, 143, 242, 243), (134, 78, 145), (141, 140, 151, 152), (138, 137, 148, 149), (33, 144, 243), (135, 134, 145, 146), (142, 141, 152, 153), (139, 138, 149, 150), (136, 135, 146, 147), (143, 142, 153, 242), (140, 139, 150, 151), (147, 146, 157, 158), (242, 153, 164, 244), (151, 150, 161, 162), (148, 147, 158, 159), (76, 77, 483, 482), (145, 78, 156), (152, 151, 162, 163), (149, 148, 159, 160), (33, 243, 166), (146, 145, 156, 157), (153, 152, 163, 164), (150, 149, 160, 161), (160, 159, 170, 171), (33, 166, 177), (157, 156, 167, 168), (164, 163, 174, 175), (161, 160, 171, 172), (158, 157, 168, 169), (244, 164, 175, 247), (162, 161, 172, 173), (159, 158, 169, 170), (245, 155, 489, 473), (156, 78, 167), (163, 162, 173, 174), (170, 169, 180, 181), (54, 65, 466, 464), (167, 78, 178), (174, 173, 184, 185), (171, 170, 181, 182), (33, 177, 249), (168, 167, 178, 179), (175, 174, 185, 186), (172, 171, 182, 183), (169, 168, 179, 180), (247, 175, 186, 248), (173, 172, 183, 184), (183, 182, 193, 194), (180, 179, 190, 191), (248, 186, 197, 198), (184, 183, 194, 195), (181, 180, 191, 192), (249, 248, 198, 199), (178, 78, 189), (185, 184, 195, 196), (182, 181, 192, 193), (33, 249, 199), (179, 178, 189, 190), (186, 185, 196, 197), (193, 192, 203, 204), (33, 199, 251), (190, 189, 200, 201), (197, 196, 207, 208), (194, 193, 204, 205), (191, 190, 201, 202), (198, 197, 208, 250), (195, 194, 205, 206), (192, 191, 202, 203), (199, 198, 250, 251), (189, 78, 200), (196, 195, 206, 207), (206, 205, 216, 217), (203, 202, 213, 214), (154, 165, 472, 488), (200, 78, 211), (207, 206, 217, 218), (204, 203, 214, 215), (33, 251, 221), (201, 200, 211, 212), (208, 207, 218, 219), (205, 204, 215, 216), (202, 201, 212, 213), (250, 208, 219, 253), (302, 313, 222, 223), (314, 302, 223, 10), (313, 325, 225, 222), (254, 265, 227, 226), (265, 271, 55, 227), (272, 254, 226, 229), (271, 283, 66, 55), (284, 272, 229, 231), (290, 301, 232, 233), (301, 284, 231, 232), (283, 290, 233, 66), (406, 419, 235, 234), (420, 406, 234, 236), (419, 433, 111, 235), (433, 440, 122, 111), (441, 420, 236, 239), (448, 461, 240, 241), (461, 441, 239, 240), (440, 448, 241, 122), (350, 363, 243, 242), (364, 350, 242, 244), (363, 377, 166, 243), (377, 384, 177, 166), (385, 364, 244, 247), (392, 405, 248, 249), (384, 392, 249, 177), (405, 385, 247, 248), (326, 337, 251, 250), (337, 343, 221, 251), (344, 326, 250, 253), (325, 344, 253, 225), (343, 314, 10, 221), (230, 77, 295, 278), (278, 295, 294, 279), (279, 294, 293, 280), (280, 293, 292, 281), (281, 292, 291, 282), (282, 291, 290, 283), (76, 65, 289, 296), (296, 289, 288, 297), (297, 288, 287, 298), (298, 287, 286, 299), (299, 286, 285, 300), (300, 285, 284, 301), (77, 76, 296, 295), (295, 296, 297, 294), (294, 297, 298, 293), (293, 298, 299, 292), (292, 299, 300, 291), (291, 300, 301, 290), (65, 54, 277, 289), (289, 277, 276, 288), (288, 276, 275, 287), (287, 275, 274, 286), (286, 274, 273, 285), (285, 273, 272, 284), (228, 230, 278, 266), (266, 278, 279, 267), (267, 279, 280, 268), (268, 280, 281, 269), (269, 281, 282, 270), (270, 282, 283, 271), (54, 43, 259, 277), (277, 259, 258, 276), (276, 258, 257, 275), (275, 257, 256, 274), (274, 256, 255, 273), (273, 255, 254, 272), (44, 228, 266, 260), (260, 266, 267, 261), (261, 267, 268, 262), (262, 268, 269, 263), (263, 269, 270, 264), (264, 270, 271, 265), (43, 44, 260, 259), (259, 260, 261, 258), (258, 261, 262, 257), (257, 262, 263, 256), (256, 263, 264, 255), (255, 264, 265, 254), (252, 224, 319, 338), (338, 319, 318, 339), (339, 318, 317, 340), (340, 317, 316, 341), (341, 316, 315, 342), (342, 315, 314, 343), (9, 220, 349, 320), (320, 349, 348, 321), (321, 348, 347, 322), (322, 347, 346, 323), (323, 346, 345, 324), (324, 345, 344, 325), (220, 209, 331, 349), (349, 331, 330, 348), (348, 330, 329, 347), (347, 329, 328, 346), (346, 328, 327, 345), (345, 327, 326, 344), (210, 252, 338, 332), (332, 338, 339, 333), (333, 339, 340, 334), (334, 340, 341, 335), (335, 341, 342, 336), (336, 342, 343, 337), (209, 210, 332, 331), (331, 332, 333, 330), (330, 333, 334, 329), (329, 334, 335, 328), (328, 335, 336, 327), (327, 336, 337, 326), (20, 9, 320, 308), (308, 320, 321, 309), (309, 321, 322, 310), (310, 322, 323, 311), (311, 323, 324, 312), (312, 324, 325, 313), (224, 21, 307, 319), (319, 307, 306, 318), (318, 306, 305, 317), (317, 305, 304, 316), (316, 304, 303, 315), (315, 303, 302, 314), (21, 20, 308, 307), (307, 308, 309, 306), (306, 309, 310, 305), (305, 310, 311, 304), (304, 311, 312, 303), (303, 312, 313, 302), (187, 176, 391, 399), (399, 391, 390, 400), (400, 390, 389, 401), (401, 389, 388, 402), (402, 388, 387, 403), (403, 387, 386, 404), (404, 386, 385, 405), (246, 188, 398, 378), (378, 398, 397, 379), (379, 397, 396, 380), (380, 396, 395, 381), (381, 395, 394, 382), (382, 394, 393, 383), (383, 393, 392, 384), (188, 187, 399, 398), (398, 399, 400, 397), (397, 400, 401, 396), (396, 401, 402, 395), (395, 402, 403, 394), (394, 403, 404, 393), (393, 404, 405, 392), (176, 165, 370, 391), (391, 370, 369, 390), (390, 369, 368, 389), (389, 368, 367, 388), (388, 367, 366, 387), (387, 366, 365, 386), (386, 365, 364, 385), (245, 246, 378, 371), (371, 378, 379, 372), (372, 379, 380, 373), (373, 380, 381, 374), (374, 381, 382, 375), (375, 382, 383, 376), (376, 383, 384, 377), (155, 245, 371, 357), (357, 371, 372, 358), (358, 372, 373, 359), (359, 373, 374, 360), (360, 374, 375, 361), (361, 375, 376, 362), (362, 376, 377, 363), (165, 154, 356, 370), (370, 356, 355, 369), (369, 355, 354, 368), (368, 354, 353, 367), (367, 353, 352, 366), (366, 352, 351, 365), (365, 351, 350, 364), (154, 155, 357, 356), (356, 357, 358, 355), (355, 358, 359, 354), (354, 359, 360, 353), (353, 360, 361, 352), (352, 361, 362, 351), (351, 362, 363, 350), (238, 133, 454, 434), (434, 454, 453, 435), (435, 453, 452, 436), (436, 452, 451, 437), (437, 451, 450, 438), (438, 450, 449, 439), (439, 449, 448, 440), (132, 121, 447, 455), (455, 447, 446, 456), (456, 446, 445, 457), (457, 445, 444, 458), (458, 444, 443, 459), (459, 443, 442, 460), (460, 442, 441, 461), (133, 132, 455, 454), (454, 455, 456, 453), (453, 456, 457, 452), (452, 457, 458, 451), (451, 458, 459, 450), (450, 459, 460, 449), (449, 460, 461, 448), (121, 110, 426, 447), (447, 426, 425, 446), (446, 425, 424, 445), (445, 424, 423, 444), (444, 423, 422, 443), (443, 422, 421, 442), (442, 421, 420, 441), (237, 238, 434, 427), (427, 434, 435, 428), (428, 435, 436, 429), (429, 436, 437, 430), (430, 437, 438, 431), (431, 438, 439, 432), (432, 439, 440, 433), (100, 237, 427, 413), (413, 427, 428, 414), (414, 428, 429, 415), (415, 429, 430, 416), (416, 430, 431, 417), (417, 431, 432, 418), (418, 432, 433, 419), (110, 99, 412, 426), (426, 412, 411, 425), (425, 411, 410, 424), (424, 410, 409, 423), (423, 409, 408, 422), (422, 408, 407, 421), (421, 407, 406, 420), (99, 100, 413, 412), (412, 413, 414, 411), (411, 414, 415, 410), (410, 415, 416, 409), (409, 416, 417, 408), (408, 417, 418, 407), (407, 418, 419, 406), (477, 476, 462, 463), (463, 462, 478, 479), (481, 480, 464, 465), (465, 464, 466, 467), (467, 466, 482, 483), (485, 484, 468, 469), (469, 468, 470, 471), (471, 470, 486, 487), (489, 488, 472, 473), (473, 472, 474, 475), (475, 474, 490, 491), (493, 492, 476, 477), (176, 187, 490, 474), (237, 100, 485, 469), (20, 21, 479, 478), (210, 209, 492, 493), (238, 237, 469, 471), (21, 224, 463, 479), (252, 210, 493, 477), (110, 121, 470, 468), (9, 20, 478, 462), (209, 220, 476, 492), (132, 133, 487, 486), (44, 43, 480, 481), (220, 9, 462, 476), (121, 132, 486, 470), (228, 44, 481, 465), (224, 252, 477, 463), (133, 238, 471, 487), (43, 54, 464, 480), (155, 154, 488, 489), (230, 228, 465, 467), (500, 499, 498, 501), (503, 496, 495, 504), (500, 499, 494, 505), (501, 498, 497, 502), (504, 495, 494, 505), (508, 503, 504, 507), (511, 500, 501, 510), (507, 504, 505, 506), (510, 501, 502, 509), (511, 500, 505, 506), (512, 511, 510, 513), (518, 508, 507, 519), (519, 507, 506, 520), (512, 511, 506, 520), (513, 510, 509, 517), (528, 519, 520, 527), (537, 513, 517, 530), (538, 512, 513, 537), (529, 518, 519, 528), (538, 512, 520, 527), (549, 528, 527, 550), (522, 545, 546, 521), (532, 552, 551, 531), (539, 538, 527, 550), (525, 542, 543, 524), (526, 541, 546, 521), (540, 537, 530, 547), (516, 536, 535, 515), (548, 529, 528, 549), (539, 538, 537, 540), (533, 553, 534, 514), (552, 540, 547, 551), (553, 539, 550, 534), (536, 548, 549, 535), (553, 539, 540, 552), (515, 535, 534, 514), (533, 553, 552, 532), (535, 549, 550, 534), (523, 544, 545, 522), (526, 541, 542, 525), (556, 523, 522, 555), (559, 526, 525, 558), (555, 522, 521, 554), (558, 525, 524, 557), (559, 526, 521, 554), (560, 559, 558, 561), (566, 556, 555, 567), (567, 555, 554, 568), (560, 559, 554, 568), (561, 558, 557, 565), (570, 567, 568, 569), (579, 561, 565, 572), (580, 560, 561, 579), (571, 566, 567, 570), (580, 560, 568, 569), (585, 570, 569, 586), (574, 588, 587, 573), (581, 580, 569, 586), (582, 579, 572, 583), (564, 578, 577, 563), (584, 571, 570, 585), (581, 580, 579, 582), (575, 589, 576, 562), (588, 582, 583, 587), (589, 581, 586, 576), (578, 584, 585, 577), (589, 581, 582, 588), (563, 577, 576, 562), (575, 589, 588, 574), (577, 585, 586, 576), (596, 595, 594, 597), (599, 592, 591, 600), (596, 595, 590, 601), (597, 594, 593, 598), (600, 591, 590, 601), (604, 599, 600, 603), (607, 596, 597, 606), (603, 600, 601, 602), (606, 597, 598, 605), (607, 596, 601, 602), (608, 607, 606, 609), (614, 604, 603, 615), (615, 603, 602, 616), (608, 607, 602, 616), (609, 606, 605, 613), (624, 615, 616, 623), (633, 609, 613, 626), (634, 608, 609, 633), (625, 614, 615, 624), (634, 608, 616, 623), (645, 624, 623, 646), (618, 641, 642, 617), (628, 648, 647, 627), (635, 634, 623, 646), (621, 638, 639, 620), (622, 637, 642, 617), (636, 633, 626, 643), (612, 632, 631, 611), (644, 625, 624, 645), (635, 634, 633, 636), (629, 649, 630, 610), (648, 636, 643, 647), (649, 635, 646, 630), (632, 644, 645, 631), (649, 635, 636, 648), (611, 631, 630, 610), (629, 649, 648, 628), (631, 645, 646, 630), (619, 640, 641, 618), (622, 637, 638, 621), (652, 619, 618, 651), (655, 622, 621, 654), (651, 618, 617, 650), (654, 621, 620, 653), (655, 622, 617, 650), (656, 655, 654, 657), (662, 652, 651, 663), (663, 651, 650, 664), (656, 655, 650, 664), (657, 654, 653, 661), (666, 663, 664, 665), (675, 657, 661, 668), (676, 656, 657, 675), (667, 662, 663, 666), (676, 656, 664, 665), (681, 666, 665, 682), (670, 684, 683, 669), (677, 676, 665, 682), (678, 675, 668, 679), (660, 674, 673, 659), (680, 667, 666, 681), (677, 676, 675, 678), (671, 685, 672, 658), (684, 678, 679, 683), (685, 677, 682, 672), (674, 680, 681, 673), (685, 677, 678, 684), (659, 673, 672, 658), (671, 685, 684, 670), (673, 681, 682, 672), (692, 691, 690, 693), (695, 688, 687, 696), (692, 691, 686, 697), (693, 690, 689, 694), (696, 687, 686, 697), (700, 695, 696, 699), (703, 692, 693, 702), (699, 696, 697, 698), (702, 693, 694, 701), (703, 692, 697, 698), (704, 703, 702, 705), (710, 700, 699, 711), (711, 699, 698, 712), (704, 703, 698, 712), (705, 702, 701, 709), (720, 711, 712, 719), (729, 705, 709, 722), (730, 704, 705, 729), (721, 710, 711, 720), (730, 704, 712, 719), (741, 720, 719, 742), (714, 737, 738, 713), (724, 744, 743, 723), (731, 730, 719, 742), (717, 734, 735, 716), (718, 733, 738, 713), (732, 729, 722, 739), (708, 728, 727, 707), (740, 721, 720, 741), (731, 730, 729, 732), (725, 745, 726, 706), (744, 732, 739, 743), (745, 731, 742, 726), (728, 740, 741, 727), (745, 731, 732, 744), (707, 727, 726, 706), (725, 745, 744, 724), (727, 741, 742, 726), (715, 736, 737, 714), (718, 733, 734, 717), (748, 715, 714, 747), (751, 718, 717, 750), (747, 714, 713, 746), (750, 717, 716, 749), (751, 718, 713, 746), (752, 751, 750, 753), (758, 748, 747, 759), (759, 747, 746, 760), (752, 751, 746, 760), (753, 750, 749, 757), (762, 759, 760, 761), (771, 753, 757, 764), (772, 752, 753, 771), (763, 758, 759, 762), (772, 752, 760, 761), (777, 762, 761, 778), (766, 780, 779, 765), (773, 772, 761, 778), (774, 771, 764, 775), (756, 770, 769, 755), (776, 763, 762, 777), (773, 772, 771, 774), (767, 781, 768, 754), (780, 774, 775, 779), (781, 773, 778, 768), (770, 776, 777, 769), (781, 773, 774, 780), (755, 769, 768, 754), (767, 781, 780, 766), (769, 777, 778, 768), (788, 787, 786, 789), (791, 784, 783, 792), (788, 787, 782, 793), (789, 786, 785, 790), (792, 783, 782, 793), (796, 791, 792, 795), (799, 788, 789, 798), (795, 792, 793, 794), (798, 789, 790, 797), (799, 788, 793, 794), (800, 799, 798, 801), (806, 796, 795, 807), (807, 795, 794, 808), (800, 799, 794, 808), (801, 798, 797, 805), (816, 807, 808, 815), (825, 801, 805, 818), (826, 800, 801, 825), (817, 806, 807, 816), (826, 800, 808, 815), (837, 816, 815, 838), (810, 833, 834, 809), (820, 840, 839, 819), (827, 826, 815, 838), (813, 830, 831, 812), (814, 829, 834, 809), (828, 825, 818, 835), (804, 824, 823, 803), (836, 817, 816, 837), (827, 826, 825, 828), (821, 841, 822, 802), (840, 828, 835, 839), (841, 827, 838, 822), (824, 836, 837, 823), (841, 827, 828, 840), (803, 823, 822, 802), (821, 841, 840, 820), (823, 837, 838, 822), (811, 832, 833, 810), (814, 829, 830, 813), (844, 811, 810, 843), (847, 814, 813, 846), (843, 810, 809, 842), (846, 813, 812, 845), (847, 814, 809, 842), (848, 847, 846, 849), (854, 844, 843, 855), (855, 843, 842, 856), (848, 847, 842, 856), (849, 846, 845, 853), (858, 855, 856, 857), (867, 849, 853, 860), (868, 848, 849, 867), (859, 854, 855, 858), (868, 848, 856, 857), (873, 858, 857, 874), (862, 876, 875, 861), (869, 868, 857, 874), (870, 867, 860, 871), (852, 866, 865, 851), (872, 859, 858, 873), (869, 868, 867, 870), (863, 877, 864, 850), (876, 870, 871, 875), (877, 869, 874, 864), (866, 872, 873, 865), (877, 869, 870, 876), (851, 865, 864, 850), (863, 877, 876, 862), (865, 873, 874, 864)])
me_sphere.polygons.foreach_set('use_smooth', [True] * 792)
me_sphere.polygons.foreach_set('material_index', [0, 0, 0, 0, 0, 0, 0, 0, 0, 0, 0, 0, 0, 0, 0, 0, 0, 0, 0, 0, 0, 0, 0, 0, 0, 0, 0, 0, 0, 0, 0, 0, 0, 0, 0, 0, 0, 0, 0, 0, 0, 0, 0, 0, 0, 0, 0, 0, 0, 0, 0, 0, 0, 0, 0, 0, 0, 0, 0, 0, 0, 0, 0, 0, 0, 0, 0, 0, 0, 0, 0, 0, 0, 0, 0, 0, 0, 0, 0, 0, 0, 0, 0, 0, 0, 0, 0, 0, 0, 0, 0, 0, 0, 0, 0, 0, 0, 0, 0, 0, 0, 0, 0, 0, 0, 0, 0, 0, 0, 0, 0, 0, 0, 0, 0, 0, 0, 0, 0, 0, 0, 0, 0, 0, 0, 0, 0, 0, 0, 0, 0, 0, 0, 0, 0, 0, 0, 0, 0, 0, 0, 0, 0, 0, 0, 0, 0, 0, 0, 0, 0, 0, 0, 0, 0, 0, 0, 0, 0, 0, 0, 0, 0, 0, 0, 0, 0, 0, 0, 0, 0, 0, 0, 0, 0, 0, 0, 0, 0, 0, 0, 0, 0, 0, 0, 0, 0, 0, 0, 0, 0, 0, 0, 0, 0, 0, 0, 0, 0, 0, 0, 0, 0, 0, 0, 0, 0, 0, 0, 0, 0, 0, 0, 0, 0, 0, 0, 0, 0, 0, 0, 0, 0, 0, 0, 0, 0, 0, 0, 0, 0, 0, 0, 0, 0, 0, 0, 0, 0, 0, 0, 0, 0, 0, 0, 0, 0, 0, 0, 0, 0, 0, 0, 0, 0, 0, 0, 0, 0, 0, 0, 0, 0, 0, 0, 0, 0, 0, 0, 0, 0, 0, 0, 0, 0, 0, 0, 0, 0, 0, 0, 0, 0, 0, 0, 0, 0, 0, 0, 0, 0, 0, 0, 0, 0, 0, 0, 0, 0, 0, 0, 0, 0, 0, 0, 0, 0, 0, 0, 0, 0, 0, 0, 0, 0, 0, 0, 0, 0, 0, 0, 0, 0, 0, 0, 0, 0, 0, 0, 0, 0, 0, 0, 0, 0, 0, 0, 0, 0, 0, 0, 0, 0, 0, 0, 0, 0, 0, 0, 0, 0, 0, 0, 0, 0, 0, 0, 0, 0, 0, 0, 0, 0, 0, 0, 0, 0, 0, 0, 0, 0, 0, 0, 0, 0, 0, 0, 0, 0, 0, 0, 0, 0, 0, 0, 0, 0, 0, 0, 0, 0, 0, 0, 0, 0, 0, 0, 0, 0, 0, 0, 0, 0, 0, 0, 0, 0, 0, 0, 0, 0, 0, 0, 0, 0, 0, 0, 0, 0, 0, 0, 0, 0, 0, 0, 0, 0, 0, 0, 0, 0, 0, 0, 0, 0, 0, 0, 0, 0, 0, 0, 0, 0, 0, 0, 0, 0, 0, 0, 0, 0, 0, 0, 0, 0, 0, 0, 0, 0, 0, 0, 0, 0, 0, 0, 0, 0, 0, 0, 0, 0, 0, 0, 0, 0, 0, 0, 0, 0, 0, 0, 0, 0, 0, 0, 0, 0, 0, 0, 0, 0, 0, 0, 0, 0, 0, 0, 0, 0, 0, 0, 0, 0, 0, 0, 0, 0, 0, 0, 0, 0, 0, 1, 1, 1, 1, 1, 1, 1, 1, 1, 1, 1, 1, 1, 1, 1, 1, 1, 1, 1, 1, 1, 1, 1, 1, 1, 1, 1, 1, 1, 1, 1, 1, 1, 1, 1, 1, 1, 1, 1, 1, 1, 1, 1, 1, 1, 1, 1, 1, 1, 1, 1, 1, 1, 1, 1, 1, 1, 1, 1, 1, 1, 1, 1, 1, 1, 1, 1, 1, 1, 1, 1, 1, 1, 1, 1, 1, 1, 1, 1, 1, 1, 1, 1, 1, 1, 1, 1, 1, 1, 1, 1, 1, 1, 1, 1, 1, 1, 1, 1, 1, 1, 1, 1, 1, 1, 1, 1, 1, 1, 1, 1, 1, 1, 1, 1, 1, 1, 1, 1, 1, 1, 1, 1, 1, 1, 1, 1, 1, 1, 1, 1, 1, 1, 1, 1, 1, 1, 1, 1, 1, 1, 1, 1, 1, 1, 1, 1, 1, 1, 1, 1, 1, 1, 1, 1, 1, 1, 1, 1, 1, 1, 1, 1, 1, 1, 1, 1, 1, 1, 1, 1, 1, 1, 1, 1, 1, 1, 1, 1, 1, 1, 1, 1, 1, 1, 1, 1, 1, 1, 1, 1, 1, 1, 1, 1, 1, 1, 1, 1, 1, 1, 1, 1, 1, 1, 1, 1, 1, 1, 1, 1, 1, 1, 1, 1, 1, 1, 1, 1, 1, 1, 1, 1, 1, 1, 1, 1, 1, 1, 1, 1, 1, 1, 1, 1, 1, 1, 1, 1, 1, 1, 1, 1, 1, 1, 1, 1, 1, 1, 1, 1, 1, 1, 1, 1, 1, 1, 1, 1, 1, 1, 1, 1, 1, 1, 1, 1, 1, 1, 1, 1, 1, 1, 1, 1, 1, 1, 1, 1, 1])
_uv = me_sphere.uv_layers.new(name='UVMap')
_uv.uv.foreach_set('vector', [0.0, 0.0, 0.0, 0.0, 0.0, 0.0, 0.0, 0.0, 0.0, 0.0, 0.0, 0.0, 0.0, 0.0, 0.0, 0.0, 0.0, 0.0, 0.0, 0.0, 0.0, 0.0, 0.0, 0.0, 0.0, 0.0, 0.0, 0.0, 0.0, 0.0, 0.0, 0.0, 0.0, 0.0, 0.0, 0.0, 0.0, 0.0, 0.0, 0.0, 0.0, 0.0, 0.0, 0.0, 0.0, 0.0, 0.0, 0.0, 0.0, 0.0, 0.0, 0.0, 0.0, 0.0, 0.0, 0.0, 0.0, 0.0, 0.0, 0.0, 0.0, 0.0, 0.0, 0.0, 0.0, 0.0, 0.0, 0.0, 0.0, 0.0, 0.0, 0.0, 0.0, 0.0, 0.0, 0.0, 0.0, 0.0, 0.0, 0.0, 0.0, 0.0, 0.0, 0.0, 0.0, 0.0, 0.0, 0.0, 0.0, 0.0, 0.0, 0.0, 0.0, 0.0, 0.0, 0.0, 0.0, 0.0, 0.0, 0.0, 0.0, 0.0, 0.0, 0.0, 0.0, 0.0, 0.0, 0.0, 0.0, 0.0, 0.0, 0.0, 0.0, 0.0, 0.0, 0.0, 0.0, 0.0, 0.0, 0.0, 0.0, 0.0, 0.0, 0.0, 0.0, 0.0, 0.0, 0.0, 0.0, 0.0, 0.0, 0.0, 0.0, 0.0, 0.0, 0.0, 0.0, 0.0, 0.0, 0.0, 0.0, 0.0, 0.0, 0.0, 0.0, 0.0, 0.0, 0.0, 0.0, 0.0, 0.0, 0.0, 0.0, 0.0, 0.0, 0.0, 0.0, 0.0, 0.0, 0.0, 0.0, 0.0, 0.0, 0.0, 0.0, 0.0, 0.0, 0.0, 0.0, 0.0, 0.0, 0.0, 0.0, 0.0, 0.0, 0.0, 0.0, 0.0, 0.0, 0.0, 0.0, 0.0, 0.0, 0.0, 0.0, 0.0, 0.0, 0.0, 0.0, 0.0, 0.0, 0.0, 0.0, 0.0, 0.0, 0.0, 0.0, 0.0, 0.0, 0.0, 0.0, 0.0, 0.0, 0.0, 0.0, 0.0, 0.0, 0.0, 0.0, 0.0, 0.0, 0.0, 0.0, 0.0, 0.0, 0.0, 0.0, 0.0, 0.0, 0.0, 0.0, 0.0, 0.0, 0.0, 0.0, 0.0, 0.0, 0.0, 0.0, 0.0, 0.0, 0.0, 0.0, 0.0, 0.0, 0.0, 0.0, 0.0, 0.0, 0.0, 0.0, 0.0, 0.0, 0.0, 0.0, 0.0, 0.0, 0.0, 0.0, 0.0, 0.0, 0.0, 0.0, 0.0, 0.0, 0.0, 0.0, 0.0, 0.0, 0.0, 0.0, 0.0, 0.0, 0.0, 0.0, 0.0, 0.0, 0.0, 0.0, 0.0, 0.0, 0.0, 0.0, 0.0, 0.0, 0.0, 0.0, 0.0, 0.0, 0.0, 0.0, 0.0, 0.0, 0.0, 0.0, 0.0, 0.0, 0.0, 0.0, 0.0, 0.0, 0.0, 0.0, 0.0, 0.0, 0.0, 0.0, 0.0, 0.0, 0.0, 0.0, 0.0, 0.0, 0.0, 0.0, 0.0, 0.0, 0.0, 0.0, 0.0, 0.0, 0.0, 0.0, 0.0, 0.0, 0.0, 0.0, 0.0, 0.0, 0.0, 0.0, 0.0, 0.0, 0.0, 0.0, 0.0, 0.0, 0.0, 0.0, 0.0, 0.0, 0.0, 0.0, 0.0, 0.0, 0.0, 0.0, 0.0, 0.0, 0.0, 0.0, 0.0, 0.0, 0.0, 0.0, 0.0, 0.0, 0.0, 0.0, 0.0, 0.0, 0.0, 0.0, 0.0, 0.0, 0.0, 0.0, 0.0, 0.0, 0.0, 0.0, 0.0, 0.0, 0.0, 0.0, 0.0, 0.0, 0.0, 0.0, 0.0, 0.0, 0.0, 0.0, 0.0, 0.0, 0.0, 0.0, 0.0, 0.0, 0.0, 0.0, 0.0, 0.0, 0.0, 0.0, 0.0, 0.0, 0.0, 0.0, 0.0, 0.0, 0.0, 0.0, 0.0, 0.0, 0.0, 0.0, 0.0, 0.0, 0.0, 0.0, 0.0, 0.0, 0.0, 0.0, 0.0, 0.0, 0.0, 0.0, 0.0, 0.0, 0.0, 0.0, 0.0, 0.0, 0.0, 0.0, 0.0, 0.0, 0.0, 0.0, 0.0, 0.0, 0.0, 0.0, 0.0, 0.0, 0.0, 0.0, 0.0, 0.0, 0.0, 0.0, 0.0, 0.0, 0.0, 0.0, 0.0, 0.0, 0.0, 0.0, 0.0, 0.0, 0.0, 0.0, 0.0, 0.0, 0.0, 0.0, 0.0, 0.0, 0.0, 0.0, 0.0, 0.0, 0.0, 0.0, 0.0, 0.0, 0.0, 0.0, 0.0, 0.0, 0.0, 0.0, 0.0, 0.0, 0.0, 0.0, 0.0, 0.0, 0.0, 0.0, 0.0, 0.0, 0.0, 0.0, 0.0, 0.0, 0.0, 0.0, 0.0, 0.0, 0.0, 0.0, 0.0, 0.0, 0.0, 0.0, 0.0, 0.0, 0.0, 0.0, 0.0, 0.0, 0.0, 0.0, 0.0, 0.0, 0.0, 0.0, 0.0, 0.0, 0.0, 0.0, 0.0, 0.0, 0.0, 0.0, 0.0, 0.0, 0.0, 0.0, 0.0, 0.0, 0.0, 0.0, 0.0, 0.0, 0.0, 0.0, 0.0, 0.0, 0.0, 0.0, 0.0, 0.0, 0.0, 0.0, 0.0, 0.0, 0.0, 0.0, 0.0, 0.0, 0.0, 0.0, 0.0, 0.0, 0.0, 0.0, 0.0, 0.0, 0.0, 0.0, 0.0, 0.0, 0.0, 0.0, 0.0, 0.0, 0.0, 0.0, 0.0, 0.0, 0.0, 0.0, 0.0, 0.0, 0.0, 0.0, 0.0, 0.0, 0.0, 0.0, 0.0, 0.0, 0.0, 0.0, 0.0, 0.0, 0.0, 0.0, 0.0, 0.0, 0.0, 0.0, 0.0, 0.0, 0.0, 0.0, 0.0, 0.0, 0.0, 0.0, 0.0, 0.0, 0.0, 0.0, 0.0, 0.0, 0.0, 0.0, 0.0, 0.0, 0.0, 0.0, 0.0, 0.0, 0.0, 0.0, 0.0, 0.0, 0.0, 0.0, 0.0, 0.0, 0.0, 0.0, 0.0, 0.0, 0.0, 0.0, 0.0, 0.0, 0.0, 0.0, 0.0, 0.0, 0.0, 0.0, 0.0, 0.0, 0.0, 0.0, 0.0, 0.0, 0.0, 0.0, 0.0, 0.0, 0.0, 0.0, 0.0, 0.0, 0.0, 0.0, 0.0, 0.0, 0.0, 0.0, 0.0, 0.0, 0.0, 0.0, 0.0, 0.0, 0.0, 0.0, 0.0, 0.0, 0.0, 0.0, 0.0, 0.0, 0.0, 0.0, 0.0, 0.0, 0.0, 0.0, 0.0, 0.0, 0.0, 0.0, 0.0, 0.0, 0.0, 0.0, 0.0, 0.0, 0.0, 0.0, 0.0, 0.0, 0.0, 0.0, 0.0, 0.0, 0.0, 0.0, 0.0, 0.0, 0.0, 0.0, 0.0, 0.0, 0.0, 0.0, 0.0, 0.0, 0.0, 0.0, 0.0, 0.0, 0.0, 0.0, 0.0, 0.0, 0.0, 0.0, 0.0, 0.0, 0.0, 0.0, 0.0, 0.0, 0.0, 0.0, 0.0, 0.0, 0.0, 0.0, 0.0, 0.0, 0.0, 0.0, 0.0, 0.0, 0.0, 0.0, 0.0, 0.0, 0.0, 0.0, 0.0, 0.0, 0.0, 0.0, 0.0, 0.0, 0.0, 0.0, 0.0, 0.0, 0.0, 0.0, 0.0, 0.0, 0.0, 0.0, 0.0, 0.0, 0.0, 0.0, 0.0, 0.0, 0.0, 0.0, 0.0, 0.0, 0.0, 0.0, 0.0, 0.0, 0.0, 0.0, 0.0, 0.0, 0.0, 0.0, 0.0, 0.0, 0.0, 0.0, 0.0, 0.0, 0.0, 0.0, 0.0, 0.0, 0.0, 0.0, 0.0, 0.0, 0.0, 0.0, 0.0, 0.0, 0.0, 0.0, 0.0, 0.0, 0.0, 0.0, 0.0, 0.0, 0.0, 0.0, 0.0, 0.0, 0.0, 0.0, 0.0, 0.0, 0.0, 0.0, 0.0, 0.0, 0.0, 0.0, 0.0, 0.0, 0.0, 0.0, 0.0, 0.0, 0.0, 0.0, 0.0, 0.0, 0.0, 0.0, 0.0, 0.0, 0.0, 0.0, 0.0, 0.0, 0.0, 0.0, 0.0, 0.0, 0.0, 0.0, 0.0, 0.0, 0.0, 0.0, 0.0, 0.0, 0.0, 0.0, 0.0, 0.0, 0.0, 0.0, 0.0, 0.0, 0.0, 0.0, 0.0, 0.0, 0.0, 0.0, 0.0, 0.0, 0.0, 0.0, 0.0, 0.0, 0.0, 0.0, 0.0, 0.0, 0.0, 0.0, 0.0, 0.0, 0.0, 0.0, 0.0, 0.0, 0.0, 0.0, 0.0, 0.0, 0.0, 0.0, 0.0, 0.0, 0.0, 0.0, 0.0, 0.0, 0.0, 0.0, 0.0, 0.0, 0.0, 0.0, 0.0, 0.0, 0.0, 0.0, 0.0, 0.0, 0.0, 0.0, 0.0, 0.0, 0.0, 0.0, 0.0, 0.0, 0.0, 0.0, 0.0, 0.0, 0.0, 0.0, 0.0, 0.0, 0.0, 0.0, 0.0, 0.0, 0.0, 0.0, 0.0, 0.0, 0.0, 0.0, 0.0, 0.0, 0.0, 0.0, 0.0, 0.0, 0.0, 0.0, 0.0, 0.0, 0.0, 0.0, 0.0, 0.0, 0.0, 0.0, 0.0, 0.0, 0.0, 0.0, 0.0, 0.0, 0.0, 0.0, 0.0, 0.0, 0.0, 0.0, 0.0, 0.0, 0.0, 0.0, 0.0, 0.0, 0.0, 0.0, 0.0, 0.0, 0.0, 0.0, 0.0, 0.0, 0.0, 0.0, 0.0, 0.0, 0.0, 0.0, 0.0, 0.0, 0.0, 0.0, 0.0, 0.0, 0.0, 0.0, 0.0, 0.0, 0.0, 0.0, 0.0, 0.0, 0.0, 0.0, 0.0, 0.0, 0.0, 0.0, 0.0, 0.0, 0.0, 0.0, 0.0, 0.0, 0.0, 0.0, 0.0, 0.0, 0.0, 0.0, 0.0, 0.0, 0.0, 0.0, 0.0, 0.0, 0.0, 0.0, 0.0, 0.0, 0.0, 0.0, 0.0, 0.0, 0.0, 0.0, 0.0, 0.0, 0.0, 0.0, 0.0, 0.0, 0.0, 0.0, 0.0, 0.0, 0.0, 0.0, 0.0, 0.0, 0.0, 0.0, 0.0, 0.0, 0.0, 0.0, 0.0, 0.0, 0.0, 0.0, 0.0, 0.0, 0.0, 0.0, 0.0, 0.0, 0.0, 0.0, 0.0, 0.0, 0.0, 0.0, 0.0, 0.0, 0.0, 0.0, 0.0, 0.0, 0.0, 0.0, 0.0, 0.0, 0.0, 0.0, 0.0, 0.0, 0.0, 0.0, 0.0, 0.0, 0.0, 0.0, 0.0, 0.0, 0.0, 0.0, 0.0, 0.0, 0.0, 0.0, 0.0, 0.0, 0.0, 0.0, 0.0, 0.0, 0.0, 0.0, 0.0, 0.0, 0.0, 0.0, 0.0, 0.0, 0.0, 0.0, 0.0, 0.0, 0.0, 0.0, 0.0, 0.0, 0.0, 0.0, 0.0, 0.0, 0.0, 0.0, 0.0, 0.0, 0.0, 0.0, 0.0, 0.0, 0.0, 0.0, 0.0, 0.0, 0.0, 0.0, 0.0, 0.0, 0.0, 0.0, 0.0, 0.0, 0.0, 0.0, 0.0, 0.0, 0.0, 0.0, 0.0, 0.0, 0.0, 0.0, 0.0, 0.0, 0.0, 0.0, 0.0, 0.0, 0.0, 0.0, 0.0, 0.0, 0.0, 0.0, 0.0, 0.0, 0.0, 0.0, 0.0, 0.0, 0.0, 0.0, 0.0, 0.0, 0.0, 0.0, 0.0, 0.0, 0.0, 0.0, 0.0, 0.0, 0.0, 0.0, 0.0, 0.0, 0.0, 0.0, 0.0, 0.0, 0.0, 0.0, 0.0, 0.0, 0.0, 0.0, 0.0, 0.0, 0.0, 0.0, 0.0, 0.0, 0.0, 0.0, 0.0, 0.0, 0.0, 0.0, 0.0, 0.0, 0.0, 0.0, 0.0, 0.0, 0.0, 0.0, 0.0, 0.0, 0.0, 0.0, 0.0, 0.0, 0.0, 0.0, 0.0, 0.0, 0.0, 0.0, 0.0, 0.0, 0.0, 0.0, 0.0, 0.0, 0.0, 0.0, 0.0, 0.0, 0.0, 0.0, 0.0, 0.0, 0.0, 0.0, 0.0, 0.0, 0.0, 0.0, 0.0, 0.0, 0.0, 0.0, 0.0, 0.0, 0.0, 0.0, 0.0, 0.0, 0.0, 0.0, 0.0, 0.0, 0.0, 0.0, 0.0, 0.0, 0.0, 0.0, 0.0, 0.0, 0.0, 0.0, 0.0, 0.0, 0.0, 0.0, 0.0, 0.0, 0.0, 0.0, 0.0, 0.0, 0.0, 0.0, 0.0, 0.0, 0.0, 0.0, 0.0, 0.0, 0.0, 0.0, 0.0, 0.0, 0.0, 0.0, 0.0, 0.0, 0.0, 0.0, 0.0, 0.0, 0.0, 0.0, 0.0, 0.0, 0.0, 0.0, 0.0, 0.0, 0.0, 0.0, 0.0, 0.0, 0.0, 0.0, 0.0, 0.0, 0.0, 0.0, 0.0, 0.0, 0.0, 0.0, 0.0, 0.0, 0.0, 0.0, 0.0, 0.0, 0.0, 0.0, 0.0, 0.0, 0.0, 0.0, 0.0, 0.0, 0.0, 0.0, 0.0, 0.0, 0.0, 0.0, 0.0, 0.0, 0.0, 0.0, 0.0, 0.0, 0.0, 0.0, 0.0, 0.0, 0.0, 0.0, 0.0, 0.0, 0.0, 0.0, 0.0, 0.0, 0.0, 0.0, 0.0, 0.0, 0.0, 0.0, 0.0, 0.0, 0.0, 0.0, 0.0, 0.0, 0.0, 0.0, 0.0, 0.0, 0.0, 0.0, 0.0, 0.0, 0.0, 0.0, 0.0, 0.0, 0.0, 0.0, 0.0, 0.0, 0.0, 0.0, 0.0, 0.0, 0.0, 0.0, 0.0, 0.0, 0.0, 0.0, 0.0, 0.0, 0.0, 0.0, 0.0, 0.0, 0.0, 0.0, 0.0, 0.0, 0.0, 0.0, 0.0, 0.0, 0.0, 0.0, 0.0, 0.0, 0.0, 0.0, 0.0, 0.0, 0.0, 0.0, 0.0, 0.0, 0.0, 0.0, 0.0, 0.0, 0.0, 0.0, 0.0, 0.0, 0.0, 0.0, 0.0, 0.0, 0.0, 0.0, 0.0, 0.0, 0.0, 0.0, 0.0, 0.0, 0.0, 0.0, 0.0, 0.0, 0.0, 0.0, 0.0, 0.0, 0.0, 0.0, 0.0, 0.0, 0.0, 0.0, 0.0, 0.0, 0.0, 0.0, 0.0, 0.0, 0.0, 0.0, 0.0, 0.0, 0.0, 0.0, 0.0, 0.0, 0.0, 0.0, 0.0, 0.0, 0.0, 0.0, 0.0, 0.0, 0.0, 0.0, 0.0, 0.0, 0.0, 0.0, 0.0, 0.0, 0.0, 0.0, 0.0, 0.0, 0.0, 0.0, 0.0, 0.0, 0.0, 0.0, 0.0, 0.0, 0.0, 0.0, 0.0, 0.0, 0.0, 0.0, 0.0, 0.0, 0.0, 0.0, 0.0, 0.0, 0.0, 0.0, 0.0, 0.0, 0.0, 0.0, 0.0, 0.0, 0.0, 0.0, 0.0, 0.0, 0.0, 0.0, 0.0, 0.0, 0.0, 0.0, 0.0, 0.0, 0.0, 0.0, 0.0, 0.0, 0.0, 0.0, 0.0, 0.0, 0.0, 0.0, 0.0, 0.0, 0.0, 0.0, 0.0, 0.0, 0.0, 0.0, 0.0, 0.0, 0.0, 0.0, 0.0, 0.0, 0.0, 0.0, 0.0, 0.0, 0.0, 0.0, 0.0, 0.0, 0.0, 0.0, 0.0, 0.0, 0.0, 0.0, 0.0, 0.0, 0.0, 0.0, 0.0, 0.0, 0.0, 0.0, 0.0, 0.0, 0.0, 0.0, 0.0, 0.0, 0.0, 0.0, 0.0, 0.0, 0.0, 0.0, 0.0, 0.0, 0.0, 0.0, 0.0, 0.0, 0.0, 0.0, 0.0, 0.0, 0.0, 0.0, 0.0, 0.0, 0.0, 0.0, 0.0, 0.0, 0.0, 0.0, 0.0, 0.0, 0.0, 0.0, 0.0, 0.0, 0.0, 0.0, 0.0, 0.0, 0.0, 0.0, 0.0, 0.0, 0.0, 0.0, 0.0, 0.0, 0.0, 0.0, 0.0, 0.0, 0.0, 0.0, 0.0, 0.0, 0.0, 0.0, 0.0, 0.0, 0.0, 0.0, 0.0, 0.0, 0.0, 0.0, 0.0, 0.0, 0.0, 0.0, 0.0, 0.0, 0.0, 0.0, 0.0, 0.0, 0.0, 0.0, 0.0, 0.0, 0.0, 0.0, 0.0, 0.0, 0.0, 0.0, 0.0, 0.0, 0.0, 0.0, 0.0, 0.0, 0.0, 0.0, 0.0, 0.0, 0.0, 0.0, 0.0, 0.0, 0.0, 0.0, 0.0, 0.0, 0.0, 0.0, 0.0, 0.0, 0.0, 0.0, 0.0, 0.0, 0.0, 0.0, 0.0, 0.0, 0.0, 0.0, 0.0, 0.0, 0.0, 0.0, 0.0, 0.0, 0.0, 0.0, 0.0, 0.0, 0.0, 0.0, 0.0, 0.0, 0.0, 0.0, 0.0, 0.0, 0.0, 0.0, 0.0, 0.0, 0.0, 0.0, 0.0, 0.0, 0.0, 0.0, 0.0, 0.0, 0.0, 0.0, 0.0, 0.0, 0.0, 0.0, 0.0, 0.0, 0.0, 0.0, 0.0, 0.0, 0.0, 0.0, 0.0, 0.0, 0.0, 0.0, 0.0, 0.0, 0.0, 0.0, 0.0, 0.0, 0.0, 0.0, 0.0, 0.0, 0.0, 0.0, 0.0, 0.0, 0.0, 0.0, 0.0, 0.0, 0.0, 0.0, 0.0, 0.0, 0.0, 0.0, 0.0, 0.0, 0.0, 0.0, 0.0, 0.0, 0.0, 0.0, 0.0, 0.0, 0.0, 0.0, 0.0, 0.0, 0.0, 0.0, 0.0, 0.0, 0.0, 0.0, 0.0, 0.0, 0.0, 0.0, 0.0, 0.0, 0.0, 0.0, 0.0, 0.0, 0.0, 0.0, 0.0, 0.0, 0.0, 0.0, 0.0, 0.0, 0.0, 0.0, 0.0, 0.0, 0.0, 0.0, 0.0, 0.0, 0.0, 0.0, 0.0, 0.0, 0.0, 0.0, 0.0, 0.0, 0.0, 0.0, 0.0, 0.0, 0.0, 0.0, 0.0, 0.0, 0.0, 0.0, 0.0, 0.0, 0.0, 0.0, 0.0, 0.0, 0.0, 0.0, 0.0, 0.0, 0.0, 0.0, 0.0, 0.0, 0.0, 0.0, 0.0, 0.0, 0.0, 0.0, 0.0, 0.0, 0.0, 0.0, 0.0, 0.0, 0.0, 0.0, 0.0, 0.0, 0.0, 0.0, 0.0, 0.0, 0.0, 0.0, 0.0, 0.0, 0.0, 0.0, 0.0, 0.0, 0.0, 0.0, 0.0, 0.0, 0.0, 0.0, 0.0, 0.0, 0.0, 0.0, 0.0, 0.0, 0.0, 0.0, 0.0, 0.0, 0.0, 0.0, 0.0, 0.0, 0.0, 0.0, 0.0, 0.0, 0.0, 0.0, 0.0, 0.0, 0.0, 0.0, 0.0, 0.0, 0.0, 0.0, 0.0, 0.0, 0.0, 0.0, 0.0, 0.0, 0.0, 0.0, 0.0, 0.0, 0.0, 0.0, 0.0, 0.0, 0.0, 0.0, 0.0, 0.0, 0.0, 0.0, 0.0, 0.0, 0.0, 0.0, 0.0, 0.0, 0.0, 0.0, 0.0, 0.0, 0.0, 0.0, 0.0, 0.0, 0.0, 0.0, 0.0, 0.0, 0.0, 0.0, 0.0, 0.0, 0.0, 0.0, 0.0, 0.0, 0.0, 0.0, 0.0, 0.0, 0.0, 0.0, 0.0, 0.0, 0.0, 0.0, 0.0, 0.0, 0.0, 0.0, 0.0, 0.0, 0.0, 0.0, 0.0, 0.0, 0.0, 0.0, 0.0, 0.0, 0.0, 0.0, 0.0, 0.0, 0.0, 0.0, 0.0, 0.0, 0.0, 0.0, 0.0, 0.0, 0.0, 0.0, 0.0, 0.0, 0.0, 0.0, 0.0, 0.0, 0.0, 0.0, 0.0, 0.0, 0.0, 0.0, 0.0, 0.0, 0.0, 0.0, 0.0, 0.0, 0.0, 0.0, 0.0, 0.0, 0.0, 0.0, 0.0, 0.0, 0.0, 0.0, 0.0, 0.0, 0.0, 0.0, 0.0, 0.0, 0.0, 0.0, 0.0, 0.0, 0.0, 0.0, 0.0, 0.0, 0.0, 0.0, 0.0, 0.0, 0.0, 0.0, 0.0, 0.0, 0.0, 0.0, 0.0, 0.0, 0.0, 0.0, 0.0, 0.0, 0.0, 0.0, 0.0, 0.0, 0.0, 0.0, 0.0, 0.0, 0.0, 0.0, 0.0, 0.0, 0.0, 0.0, 0.0, 0.0, 0.0, 0.0, 0.0, 0.0, 0.0, 0.0, 0.0, 0.0, 0.0, 0.0, 0.0, 0.0, 0.0, 0.0, 0.0, 0.0, 0.0, 0.0, 0.0, 0.0, 0.0, 0.0, 0.0, 0.0, 0.0, 0.0, 0.0, 0.0, 0.0, 0.0, 0.0, 0.0, 0.0, 0.0, 0.0, 0.0, 0.0, 0.0, 0.0, 0.0, 0.0, 0.0, 0.0, 0.0, 0.0, 0.0, 0.0, 0.0, 0.0, 0.0, 0.0, 0.0, 0.0, 0.0, 0.0, 0.0, 0.0, 0.0, 0.0, 0.0, 0.0, 0.0, 0.0, 0.0, 0.0, 0.0, 0.0, 0.0, 0.0, 0.0, 0.0, 0.0, 0.0, 0.0, 0.0, 0.0, 0.0, 0.0, 0.0, 0.0, 0.0, 0.0, 0.0, 0.0, 0.0, 0.0, 0.0, 0.0, 0.0, 0.0, 0.0, 0.0, 0.0, 0.0, 0.0, 0.0, 0.0, 0.0, 0.0, 0.0, 0.0, 0.0, 0.0, 0.0, 0.0, 0.0, 0.0, 0.0, 0.0, 0.0, 0.0, 0.0, 0.0, 0.0, 0.0, 0.0, 0.0, 0.0, 0.0, 0.0, 0.0, 0.0, 0.0, 0.0, 0.0, 0.0, 0.0, 0.0, 0.0, 0.0, 0.0, 0.0, 0.0, 0.0, 0.0, 0.0, 0.0, 0.0, 0.0, 0.0, 0.0, 0.0, 0.0, 0.0, 0.0, 0.0, 0.0, 0.0, 0.0, 0.0, 0.0, 0.0, 0.0, 0.0, 0.0, 0.0, 0.0, 0.0, 0.0, 0.0, 0.0, 0.0, 0.0, 0.0, 0.0, 0.0, 0.0, 0.0, 0.0, 0.0, 0.0, 0.0, 0.0, 0.0, 0.0, 0.0, 0.0, 0.0, 0.0, 0.0, 0.0, 0.0, 0.0, 0.0, 0.0, 0.0, 0.0, 0.0, 0.0, 0.0, 0.0, 0.0, 0.0, 0.0, 0.0, 0.0, 0.0, 0.0, 0.0, 0.0, 0.0, 0.0, 0.0, 0.0, 0.0, 0.0, 0.0, 0.0, 0.0, 0.0, 0.0, 0.0, 0.0, 0.0, 0.0, 0.0, 0.0, 0.0, 0.0, 0.0, 0.0, 0.0, 0.0, 0.0, 0.0, 0.0, 0.0, 0.0, 0.0, 0.0, 0.0, 0.0, 0.0, 0.0, 0.0, 0.0, 0.0, 0.0, 0.0, 0.0, 0.0, 0.0, 0.0, 0.0, 0.0, 0.0, 0.0, 0.0, 0.0, 0.0, 0.0, 0.0, 0.0, 0.0, 0.0, 0.0, 0.0, 0.0, 0.0, 0.0, 0.0, 0.0, 0.0, 0.0, 0.0, 0.0, 0.0, 0.0, 0.0, 0.0, 0.0, 0.0, 0.0, 0.0, 0.0, 0.0, 0.0, 0.0, 0.0, 0.0, 0.0, 0.0, 0.0, 0.0, 0.0, 0.0, 0.0, 0.0, 0.0, 0.0, 0.0, 0.0, 0.0, 0.0, 0.0, 0.0, 0.0, 0.0, 0.0, 0.0, 0.0, 0.0, 0.0, 0.0, 0.0, 0.0, 0.0, 0.0, 0.0, 0.0, 0.0, 0.0, 0.0, 0.0, 0.0, 0.0, 0.0, 0.0, 0.0, 0.0, 0.0, 0.0, 0.0, 0.0, 0.0, 0.0, 0.0, 0.0, 0.0, 0.0, 0.0, 0.0, 0.0, 0.0, 0.0, 0.0, 0.0, 0.0, 0.0, 0.0, 0.0, 0.0, 0.0, 0.0, 0.0, 0.0, 0.0, 0.0, 0.0, 0.0, 0.0, 0.0, 0.0, 0.0, 0.0, 0.0, 0.0, 0.0, 0.0, 0.0, 0.0, 0.0, 0.0, 0.0, 0.0, 0.0, 0.0, 0.0, 0.0, 0.0, 0.0, 0.0, 0.0, 0.0, 0.0, 0.0, 0.0, 0.0, 0.0, 0.0, 0.0, 0.0, 0.0, 0.0, 0.0, 0.0, 0.0, 0.0, 0.0, 0.0, 0.0, 0.0, 0.0, 0.0, 0.0, 0.0, 0.0, 0.0, 0.0, 0.0, 0.0, 0.0, 0.0, 0.0, 0.0, 0.0, 0.0, 0.0, 0.0, 0.0, 0.0, 0.0, 0.0, 0.0, 0.0, 0.0, 0.0, 0.0, 0.0, 0.0, 0.0, 0.0, 0.0, 0.0, 0.0, 0.0, 0.0, 0.0, 0.0, 0.0, 0.0, 0.0, 0.0, 0.0, 0.0, 0.0, 0.0, 0.0, 0.0, 0.0, 0.0, 0.0, 0.0, 0.0, 0.0, 0.0, 0.0, 0.0, 0.0, 0.0, 0.0, 0.0, 0.0, 0.0, 0.0, 0.0, 0.0, 0.0, 0.0, 0.0, 0.0, 0.0, 0.0, 0.0, 0.0, 0.0, 0.0, 0.0, 0.0, 0.0, 0.0, 0.0, 0.0, 0.0, 0.0, 0.0, 0.0, 0.0, 0.0, 0.0, 0.0, 0.0, 0.0, 0.0, 0.0, 0.0, 0.0, 0.0, 0.0, 0.0, 0.0, 0.0, 0.0, 0.0, 0.0, 0.0, 0.0, 0.0, 0.0, 0.0, 0.0, 0.0, 0.0, 0.0, 0.0, 0.0, 0.0, 0.0, 0.0, 0.0, 0.0, 0.0, 0.0, 0.0, 0.0, 0.0, 0.0, 0.0, 0.0, 0.0, 0.0, 0.0, 0.0, 0.0, 0.0, 0.0, 0.0, 0.0, 0.0, 0.0, 0.0, 0.0, 0.0, 0.0, 0.0, 0.0, 0.0, 0.0, 0.0, 0.0, 0.0, 0.0, 0.0, 0.0, 0.0, 0.0, 0.0, 0.0, 0.0, 0.0, 0.0, 0.0, 0.0, 0.0, 0.0, 0.0, 0.0, 0.0, 0.0, 0.0, 0.0, 0.0, 0.0, 0.0, 0.0, 0.0, 0.0, 0.0, 0.0, 0.0, 0.0, 0.0, 0.0, 0.0, 0.0, 0.0, 0.0, 0.0, 0.0, 0.0, 0.0, 0.0, 0.0, 0.0, 0.0, 0.0, 0.0, 0.0, 0.0, 0.0, 0.0, 0.0, 0.0, 0.0, 0.0, 0.0, 0.0, 0.0, 0.0, 0.0, 0.0, 0.0, 0.0, 0.0, 0.0, 0.0, 0.0, 0.0, 0.0, 0.0, 0.0, 0.0, 0.0, 0.0, 0.0, 0.0, 0.0, 0.0, 0.0, 0.0, 0.0, 0.0, 0.0, 0.0, 0.0, 0.0, 0.0, 0.0, 0.0, 0.0, 0.0, 0.0, 0.0, 0.0, 0.0, 0.0, 0.0, 0.0, 0.0, 0.0, 0.0, 0.0, 0.0, 0.0, 0.0, 0.0, 0.0, 0.0, 0.0, 0.0, 0.0, 0.0, 0.0, 0.0, 0.0, 0.0, 0.0, 0.0, 0.0, 0.0, 0.0, 0.0, 0.0, 0.0, 0.0, 0.0, 0.0, 0.0, 0.0, 0.0, 0.0, 0.0, 0.0, 0.0, 0.0, 0.0, 0.0, 0.0, 0.0, 0.0, 0.0, 0.0, 0.0, 0.0, 0.0, 0.0, 0.0, 0.0, 0.0, 0.0, 0.0, 0.0, 0.0, 0.0, 0.0, 0.0, 0.0, 0.0, 0.0, 0.0, 0.0, 0.0, 0.0, 0.0, 0.0, 0.0, 0.0, 0.0, 0.0, 0.0, 0.0, 0.0, 0.0, 0.0, 0.0, 0.0, 0.0, 0.0, 0.0, 0.0, 0.0, 0.0, 0.0, 0.0, 0.0, 0.0, 0.0, 0.0, 0.0, 0.0, 0.0, 0.0, 0.0, 0.0, 0.0, 0.0, 0.0, 0.0, 0.0, 0.0, 0.0, 0.0, 0.0, 0.0, 0.0, 0.0, 0.0, 0.0, 0.0, 0.0, 0.0, 0.0, 0.0, 0.0, 0.0, 0.0, 0.0, 0.0, 0.0, 0.0, 0.0, 0.0, 0.0, 0.0, 0.0, 0.0, 0.0, 0.0, 0.0, 0.0, 0.0, 0.0, 0.0, 0.0, 0.0, 0.0, 0.0, 0.0, 0.0, 0.0, 0.0, 0.0, 0.0, 0.0, 0.0, 0.0, 0.0, 0.0, 0.0, 0.0, 0.0, 0.0, 0.0, 0.0, 0.0, 0.0, 0.0, 0.0, 0.0, 0.0, 0.0, 0.0, 0.0, 0.0, 0.0, 0.0, 0.0, 0.0, 0.0, 0.0, 0.0, 0.0, 0.0, 0.0, 0.0, 0.0, 0.0, 0.0, 0.0, 0.0, 0.0, 0.0, 0.0, 0.0, 0.0, 0.0, 0.0, 0.0, 0.0, 0.0, 0.0, 0.0, 0.0, 0.0, 0.0, 0.0, 0.0, 0.0, 0.0, 0.0, 0.0, 0.0, 0.0, 0.0, 0.0, 0.0, 0.0, 0.0, 0.0, 0.0, 0.0, 0.0, 0.0, 0.0, 0.0, 0.0, 0.0, 0.0, 0.0, 0.0, 0.0, 0.0, 0.0, 0.0, 0.0, 0.0, 0.0, 0.0, 0.0, 0.0, 0.0, 0.0, 0.0, 0.0, 0.0, 0.0, 0.0, 0.0, 0.0, 0.0, 0.0, 0.0, 0.0, 0.0, 0.0, 0.0, 0.0, 0.0, 0.0, 0.0, 0.0, 0.0, 0.0, 0.0, 0.0, 0.0, 0.0, 0.0, 0.0, 0.0, 0.0, 0.0, 0.0, 0.0, 0.0, 0.0, 0.0, 0.0, 0.0, 0.0, 0.0, 0.0, 0.0, 0.0, 0.0, 0.0, 0.0, 0.0, 0.0, 0.0, 0.0, 0.0, 0.0, 0.0, 0.0, 0.0, 0.0, 0.0, 0.0, 0.0, 0.0, 0.0, 0.0, 0.0, 0.0, 0.0, 0.0, 0.0, 0.0, 0.0, 0.0, 0.0, 0.0, 0.0, 0.0, 0.0, 0.0, 0.0, 0.0, 0.0, 0.0, 0.0, 0.0, 0.0, 0.0, 0.0, 0.0, 0.0, 0.0, 0.0, 0.0, 0.0, 0.0, 0.0, 0.0, 0.0, 0.0, 0.0, 0.0, 0.0, 0.0, 0.0, 0.0, 0.0, 0.0, 0.0, 0.0, 0.0, 0.0, 0.0, 0.0, 0.0, 0.0, 0.0, 0.0, 0.0, 0.0, 0.0, 0.0, 0.0, 0.0, 0.0, 0.0, 0.0, 0.0, 0.0, 0.0, 0.0, 0.0, 0.0, 0.0, 0.0, 0.0, 0.0, 0.0, 0.0, 0.0, 0.0, 0.0, 0.0, 0.0, 0.0, 0.0, 0.0, 0.0, 0.0, 0.0, 0.0, 0.0, 0.0, 0.0, 0.0, 0.0, 0.0, 0.0, 0.0, 0.0, 0.0, 0.0, 0.0, 0.0, 0.0, 0.0, 0.0, 0.0, 0.0, 0.0, 0.0, 0.0, 0.0, 0.0, 0.0, 0.0, 0.0, 0.0, 0.0, 0.0, 0.0, 0.0, 0.0, 0.0, 0.0, 0.0, 0.0, 0.0, 0.0, 0.0, 0.0, 0.0, 0.0, 0.0, 0.0, 0.0, 0.0, 0.0, 0.0, 0.0, 0.0, 0.0, 0.0, 0.0, 0.0, 0.0, 0.0, 0.0, 0.0, 0.0, 0.0, 0.0, 0.0, 0.0, 0.0, 0.0, 0.0, 0.0, 0.0, 0.0, 0.0, 0.0, 0.0, 0.0, 0.0, 0.0, 0.0, 0.0, 0.0, 0.0, 0.0, 0.0, 0.0, 0.0, 0.0, 0.0, 0.0, 0.0, 0.0, 0.0, 0.0, 0.0, 0.0, 0.0, 0.0, 0.0, 0.0, 0.0, 0.0, 0.0, 0.0, 0.0, 0.0, 0.0, 0.0, 0.0, 0.0, 0.0, 0.0, 0.0, 0.0, 0.0, 0.0, 0.0, 0.0, 0.0, 0.0, 0.0, 0.0, 0.0, 0.0, 0.0, 0.0, 0.0, 0.0, 0.0, 0.0, 0.0, 0.0, 0.0, 0.0, 0.0, 0.0, 0.0, 0.0, 0.0, 0.0, 0.0, 0.0, 0.0, 0.0, 0.0, 0.0, 0.0, 0.0, 0.0, 0.0, 0.0, 0.0, 0.0, 0.0, 0.0, 0.0, 0.0, 0.0, 0.0, 0.0, 0.0, 0.0, 0.0, 0.0, 0.0, 0.0, 0.0, 0.0, 0.0, 0.0, 0.0, 0.0, 0.0, 0.0, 0.0, 0.0, 0.0, 0.0, 0.0, 0.0, 0.0, 0.0, 0.0, 0.0, 0.0, 0.0, 0.0, 0.0, 0.0, 0.0, 0.0, 0.0, 0.0, 0.0, 0.0, 0.0, 0.0, 0.0, 0.0, 0.0, 0.0, 0.0, 0.0, 0.0, 0.0, 0.0, 0.0, 0.0, 0.0, 0.0, 0.0, 0.0, 0.0, 0.0, 0.0, 0.0, 0.0, 0.0, 0.0, 0.0, 0.0, 0.0, 0.0, 0.0, 0.0, 0.0, 0.0, 0.0, 0.0, 0.0, 0.0, 0.0, 0.0, 0.0, 0.0, 0.0, 0.0, 0.0, 0.0, 0.0, 0.0, 0.0, 0.0, 0.0, 0.0, 0.0, 0.0, 0.0, 0.0, 0.0, 0.0, 0.0, 0.0, 0.0, 0.0, 0.0, 0.0, 0.0, 0.0, 0.0, 0.0, 0.0, 0.0, 0.0, 0.0, 0.0, 0.0, 0.0, 0.0, 0.0, 0.0, 0.0, 0.0, 0.0, 0.0, 0.0, 0.0, 0.0, 0.0, 0.0, 0.0, 0.0, 0.0, 0.0, 0.0, 0.0, 0.0, 0.0, 0.0, 0.0, 0.0, 0.0, 0.0, 0.0, 0.0, 0.0, 0.0, 0.0, 0.0, 0.0, 0.0, 0.0, 0.0, 0.0, 0.0, 0.0, 0.0, 0.0, 0.0, 0.0, 0.0, 0.0, 0.0, 0.0, 0.0, 0.0, 0.0, 0.0, 0.0, 0.0, 0.0, 0.0, 0.0, 0.0, 0.0, 0.0, 0.0, 0.0, 0.0, 0.0, 0.0, 0.0, 0.0, 0.0, 0.0, 0.0, 0.0, 0.0, 0.0, 0.0, 0.0, 0.0, 0.0, 0.0, 0.0, 0.0, 0.0, 0.0, 0.0, 0.0, 0.0, 0.0, 0.0, 0.0, 0.0, 0.0, 0.0, 0.0, 0.0, 0.0, 0.0, 0.0, 0.0, 0.0, 0.0, 0.0, 0.0, 0.0, 0.0, 0.0, 0.0, 0.0, 0.0, 0.0, 0.0, 0.0, 0.0, 0.0, 0.0, 0.0, 0.0, 0.0, 0.0, 0.0, 0.0, 0.0, 0.0, 0.0, 0.0, 0.0, 0.0, 0.0, 0.0, 0.0, 0.0, 0.0, 0.0, 0.0, 0.0, 0.0, 0.0, 0.0, 0.0, 0.0, 0.0, 0.0, 0.0, 0.0, 0.0, 0.0, 0.0, 0.0, 0.0, 0.0, 0.0, 0.0, 0.0, 0.0, 0.0, 0.0, 0.0, 0.0, 0.0, 0.0, 0.0, 0.0, 0.0, 0.0, 0.0, 0.0, 0.0, 0.0, 0.0, 0.0, 0.0, 0.0, 0.0, 0.0, 0.0, 0.0, 0.0, 0.0, 0.0, 0.0, 0.0, 0.0, 0.0, 0.0, 0.0, 0.0, 0.0, 0.0, 0.0, 0.0, 0.0, 0.0, 0.0, 0.0, 0.0, 0.0, 0.0, 0.0, 0.0, 0.0, 0.0, 0.0, 0.0, 0.0, 0.0, 0.0, 0.0, 0.0, 0.0, 0.0, 0.0, 0.0, 0.0, 0.0, 0.0, 0.0, 0.0, 0.0, 0.0, 0.0, 0.0, 0.0, 0.0, 0.0, 0.0, 0.0, 0.0, 0.0, 0.0, 0.0, 0.0, 0.0, 0.0, 0.0, 0.0, 0.0, 0.0, 0.0, 0.0, 0.0, 0.0, 0.0, 0.0, 0.0, 0.0, 0.0, 0.0, 0.0, 0.0, 0.0, 0.0, 0.0, 0.0, 0.0, 0.0, 0.0, 0.0, 0.0, 0.0, 0.0, 0.0, 0.0, 0.0, 0.0, 0.0, 0.0, 0.0, 0.0, 0.0, 0.0, 0.0, 0.0, 0.0, 0.0, 0.0, 0.0, 0.0, 0.0, 0.0, 0.0, 0.0, 0.0, 0.0, 0.0, 0.0, 0.0, 0.0, 0.0, 0.0, 0.0, 0.0, 0.0, 0.0, 0.0, 0.0, 0.0, 0.0, 0.0, 0.0, 0.0, 0.0, 0.0, 0.0, 0.0, 0.0, 0.0, 0.0, 0.0, 0.0, 0.0, 0.0, 0.0, 0.0, 0.0, 0.0, 0.0, 0.0, 0.0, 0.0, 0.0, 0.0, 0.0, 0.0, 0.0, 0.0, 0.0, 0.0, 0.0, 0.0, 0.0, 0.0, 0.0, 0.0, 0.0, 0.0, 0.0, 0.0, 0.0, 0.0, 0.0, 0.0, 0.0, 0.0, 0.0, 0.0, 0.0, 0.0, 0.0, 0.0, 0.0, 0.0, 0.0, 0.0, 0.0, 0.0, 0.0, 0.0, 0.0, 0.0, 0.0, 0.0, 0.0, 0.0, 0.0, 0.0, 0.0, 0.0, 0.0, 0.0, 0.0, 0.0, 0.0, 0.0, 0.0, 0.0, 0.0, 0.0, 0.0, 0.0, 0.0, 0.0, 0.0, 0.0, 0.0, 0.0, 0.0, 0.0, 0.0, 0.0, 0.0, 0.0, 0.0, 0.0, 0.0, 0.0, 0.0, 0.0, 0.0, 0.0, 0.0, 0.0, 0.0, 0.0, 0.0, 0.0, 0.0, 0.0, 0.0, 0.0, 0.0, 0.0, 0.0, 0.0, 0.0, 0.0, 0.0, 0.0, 0.0, 0.0, 0.0, 0.0, 0.0, 0.0, 0.0, 0.0, 0.0, 0.0, 0.0, 0.0, 0.0, 0.0, 0.0, 0.0, 0.0, 0.0, 0.0, 0.0, 0.0, 0.0, 0.0, 0.0, 0.0, 0.0, 0.0, 0.0, 0.0, 0.0, 0.0, 0.0, 0.0, 0.0, 0.0, 0.0, 0.0, 0.0, 0.0, 0.0, 0.0, 0.0, 0.0, 0.0, 0.0, 0.0, 0.0, 0.0, 0.0, 0.0, 0.0, 0.0, 0.0, 0.0, 0.0, 0.0, 0.0, 0.0, 0.0, 0.0, 0.0, 0.0, 0.0, 0.0, 0.0, 0.0, 0.0, 0.0, 0.0, 0.0, 0.0, 0.0, 0.0, 0.0, 0.0, 0.0, 0.0, 0.0, 0.0, 0.0, 0.0, 0.0, 0.0, 0.0, 0.0, 0.0, 0.0, 0.0, 0.0, 0.0, 0.0, 0.0, 0.0, 0.0, 0.0, 0.0, 0.0, 0.0, 0.0, 0.0, 0.0, 0.0, 0.0, 0.0, 0.0, 0.0, 0.0, 0.0, 0.0, 0.0, 0.0, 0.0, 0.0, 0.0, 0.0, 0.0, 0.0, 0.0, 0.0, 0.0, 0.0, 0.0, 0.0, 0.0, 0.0, 0.0, 0.0, 0.0, 0.0, 0.0, 0.0, 0.0, 0.0, 0.0, 0.0, 0.0, 0.0, 0.0, 0.0, 0.0, 0.0, 0.0, 0.0, 0.0, 0.0, 0.0, 0.0, 0.0, 0.0, 0.0, 0.0, 0.0, 0.0, 0.0, 0.0, 0.0, 0.0, 0.0, 0.0, 0.0, 0.0, 0.0, 0.0, 0.0, 0.0, 0.0, 0.0, 0.0, 0.0, 0.0, 0.0, 0.0, 0.0, 0.0, 0.0, 0.0, 0.0, 0.0, 0.0, 0.0, 0.0, 0.0, 0.0, 0.0, 0.0, 0.0, 0.0, 0.0, 0.0, 0.0, 0.0, 0.0, 0.0, 0.0, 0.0, 0.0, 0.0, 0.0, 0.0, 0.0, 0.0, 0.0, 0.0, 0.0, 0.0, 0.0, 0.0, 0.0, 0.0, 0.0, 0.0, 0.0, 0.0, 0.0, 0.0, 0.0, 0.0, 0.0, 0.0, 0.0, 0.0, 0.0, 0.0, 0.0, 0.0, 0.0, 0.0, 0.0, 0.0, 0.0, 0.0, 0.0, 0.0, 0.0, 0.0, 0.0, 0.0, 0.0, 0.0, 0.0, 0.0, 0.0, 0.0, 0.0, 0.0, 0.0, 0.0, 0.0, 0.0, 0.0, 0.0, 0.0, 0.0, 0.0, 0.0, 0.0, 0.0, 0.0, 0.0, 0.0, 0.0, 0.0, 0.0, 0.0, 0.0, 0.0, 0.0, 0.0, 0.0, 0.0, 0.0, 0.0, 0.0, 0.0, 0.0, 0.0, 0.0, 0.0, 0.0, 0.0, 0.0, 0.0, 0.0, 0.0, 0.0, 0.0, 0.0, 0.0, 0.0, 0.0, 0.0, 0.0, 0.0, 0.0, 0.0, 0.0, 0.0, 0.0, 0.0, 0.0, 0.0, 0.0, 0.0, 0.0, 0.0, 0.0, 0.0, 0.0, 0.0, 0.0, 0.0, 0.0, 0.0, 0.0, 0.0, 0.0, 0.0, 0.0, 0.0, 0.0, 0.0, 0.0, 0.0, 0.0, 0.0, 0.0, 0.0, 0.0, 0.0, 0.0, 0.0, 0.0, 0.0, 0.0, 0.0, 0.0, 0.0, 0.0, 0.0, 0.0, 0.0, 0.0, 0.0, 0.0, 0.0, 0.0, 0.0, 0.0, 0.0, 0.0, 0.0, 0.0, 0.0, 0.0, 0.0, 0.0, 0.0, 0.0, 0.0, 0.0, 0.0, 0.0, 0.0, 0.0, 0.0, 0.0, 0.0, 0.0, 0.0, 0.0, 0.0, 0.0, 0.0, 0.0, 0.0, 0.0, 0.0, 0.0, 0.0, 0.0, 0.0, 0.0, 0.0, 0.0, 0.0, 0.0, 0.0, 0.0, 0.0, 0.0, 0.0, 0.0, 0.0, 0.0, 0.0, 0.0, 0.0, 0.0, 0.0, 0.0, 0.0, 0.0, 0.0, 0.0, 0.0, 0.0, 0.0, 0.0, 0.0, 0.0, 0.0, 0.0, 0.0, 0.0, 0.0, 0.0, 0.0, 0.0, 0.0, 0.0, 0.0, 0.0, 0.0, 0.0, 0.0, 0.0, 0.0, 0.0, 0.0, 0.0, 0.0, 0.0, 0.0, 0.0, 0.0, 0.0, 0.0, 0.0, 0.0, 0.0, 0.0, 0.0, 0.0, 0.0, 0.0, 0.0, 0.0, 0.0, 0.0, 0.0, 0.0, 0.0, 0.0, 0.0, 0.0, 0.0, 0.0, 0.0, 0.0, 0.0, 0.0, 0.0, 0.0, 0.0, 0.0, 0.0, 0.0, 0.0, 0.0, 0.0, 0.0, 0.0, 0.0, 0.0, 0.0, 0.0, 0.0, 0.0, 0.0, 0.0, 0.0, 0.0, 0.0, 0.0, 0.0, 0.0, 0.0, 0.0, 0.0, 0.0, 0.0, 0.0, 0.0, 0.0, 0.0, 0.0, 0.0, 0.0, 0.0, 0.0, 0.0, 0.0, 0.0, 0.0, 0.0, 0.0, 0.0, 0.0, 0.0, 0.0, 0.0, 0.0, 0.0, 0.0, 0.0, 0.0, 0.0, 0.0, 0.0, 0.0, 0.0, 0.0, 0.0, 0.0, 0.0, 0.0, 0.0, 0.0, 0.0, 0.0, 0.0, 0.0, 0.0, 0.0, 0.0, 0.0, 0.0, 0.0, 0.0, 0.0, 0.0, 0.0, 0.0, 0.0, 0.0, 0.0, 0.0, 0.0, 0.0, 0.0, 0.0, 0.0, 0.0, 0.0, 0.0, 0.0, 0.0, 0.0, 0.0, 0.0, 0.0, 0.0, 0.0, 0.0, 0.0, 0.0, 0.0, 0.0, 0.0, 0.0, 0.0, 0.0, 0.0, 0.0, 0.0, 0.0, 0.0, 0.0, 0.0, 0.0, 0.0, 0.0, 0.0, 0.0, 0.0, 0.0, 0.0, 0.0, 0.0, 0.0, 0.0, 0.0, 0.0, 0.0, 0.0, 0.0, 0.0, 0.0, 0.0, 0.0, 0.0, 0.0, 0.0, 0.0, 0.0, 0.0, 0.0, 0.0, 0.0, 0.0, 0.0, 0.0, 0.0, 0.0, 0.0, 0.0, 0.0, 0.0, 0.0, 0.0, 0.0, 0.0, 0.0, 0.0, 0.0, 0.0, 0.0, 0.0, 0.0, 0.0, 0.0, 0.0, 0.0, 0.0, 0.0, 0.0, 0.0, 0.0, 0.0, 0.0, 0.0, 0.0, 0.0, 0.0, 0.0, 0.0, 0.0, 0.0, 0.0, 0.0, 0.0, 0.0, 0.0, 0.0, 0.0, 0.0, 0.0, 0.0, 0.0, 0.0, 0.0, 0.0, 0.0, 0.0, 0.0, 0.0, 0.0, 0.0, 0.0, 0.0, 0.0, 0.0, 0.0, 0.0, 0.0, 0.0, 0.0, 0.0, 0.0, 0.0, 0.0, 0.0, 0.0, 0.0, 0.0, 0.0, 0.0, 0.0, 0.0, 0.0, 0.0, 0.0, 0.0, 0.0, 0.0, 0.0, 0.0, 0.0, 0.0, 0.0, 0.0, 0.0, 0.0, 0.0, 0.0, 0.0, 0.0, 0.0, 0.0, 0.0, 0.0, 0.0, 0.0, 0.0, 0.0, 0.0, 0.0, 0.0, 0.0, 0.0, 0.0, 0.0, 0.0, 0.0, 0.0, 0.0, 0.0, 0.0, 0.0, 0.0, 0.0, 0.0, 0.0, 0.0, 0.0, 0.0, 0.0, 0.0, 0.0, 0.0, 0.0, 0.0, 0.0, 0.0, 0.0, 0.0, 0.0, 0.0, 0.0, 0.0, 0.0, 0.0, 0.0, 0.0, 0.0, 0.0, 0.0, 0.0, 0.0, 0.0, 0.0, 0.0, 0.0, 0.0, 0.0, 0.0, 0.0, 0.0, 0.0, 0.0, 0.0, 0.0, 0.0, 0.0, 0.0, 0.0, 0.0, 0.0, 0.0, 0.0, 0.0, 0.0, 0.0, 0.0, 0.0, 0.0, 0.0, 0.0, 0.0, 0.0, 0.0, 0.0, 0.0, 0.0, 0.0, 0.0, 0.0, 0.0, 0.0, 0.0, 0.0, 0.0, 0.0, 0.0, 0.0, 0.0, 0.0, 0.0, 0.0, 0.0, 0.0, 0.0, 0.0, 0.0, 0.0, 0.0, 0.0, 0.0, 0.0, 0.0, 0.0, 0.0, 0.0, 0.0, 0.0, 0.0, 0.0, 0.0, 0.0, 0.0, 0.0, 0.0, 0.0, 0.0, 0.0, 0.0, 0.0, 0.0, 0.0, 0.0, 0.0, 0.0, 0.0, 0.0, 0.0, 0.0, 0.0, 0.0, 0.0, 0.0, 0.0, 0.0, 0.0, 0.0, 0.0, 0.0, 0.0, 0.0, 0.0, 0.0, 0.0, 0.0, 0.0, 0.0, 0.0, 0.0, 0.0, 0.0, 0.0, 0.0, 0.0, 0.0, 0.0, 0.0, 0.0, 0.0, 0.0, 0.0, 0.0, 0.0, 0.0, 0.0, 0.0, 0.0, 0.0, 0.0, 0.0, 0.0, 0.0, 0.0, 0.0, 0.0, 0.0, 0.0, 0.0, 0.0, 0.0, 0.0, 0.0, 0.0, 0.0, 0.0, 0.0, 0.0, 0.0, 0.0, 0.0, 0.0, 0.0, 0.0, 0.0, 0.0, 0.0, 0.0, 0.0, 0.0, 0.0, 0.0, 0.0, 0.0, 0.0, 0.0, 0.0, 0.0, 0.0, 0.0, 0.0, 0.0, 0.0, 0.0, 0.0, 0.0, 0.0, 0.0, 0.0, 0.0, 0.0, 0.0, 0.0, 0.0, 0.0, 0.0, 0.0, 0.0, 0.0, 0.0, 0.0, 0.0, 0.0, 0.0, 0.0, 0.0, 0.0, 0.0, 0.0, 0.0, 0.0, 0.0, 0.0, 0.0, 0.0, 0.0, 0.0, 0.0, 0.0, 0.0, 0.0, 0.0, 0.0, 0.0, 0.0, 0.0, 0.0, 0.0, 0.0, 0.0, 0.0, 0.0, 0.0, 0.0, 0.0, 0.0, 0.0, 0.0, 0.0, 0.0, 0.0, 0.0, 0.0, 0.0, 0.0, 0.0, 0.0, 0.0, 0.0, 0.0, 0.0, 0.0, 0.0, 0.0, 0.0, 0.0, 0.0, 0.0, 0.0, 0.0, 0.0, 0.0, 0.0, 0.0, 0.0, 0.0, 0.0, 0.0, 0.0, 0.0, 0.0, 0.0, 0.0, 0.0, 0.0, 0.0, 0.0, 0.0, 0.0, 0.0, 0.0, 0.0, 0.0, 0.0, 0.0, 0.0, 0.0, 0.0, 0.0, 0.0, 0.0, 0.0, 0.0, 0.0, 0.0, 0.0, 0.0, 0.0, 0.0, 0.0, 0.0, 0.0, 0.0, 0.0, 0.0, 0.0, 0.0, 0.0, 0.0, 0.0, 0.0, 0.0, 0.0, 0.0, 0.0, 0.0, 0.0, 0.0, 0.0, 0.0, 0.0, 0.0, 0.0, 0.0, 0.0, 0.0, 0.0, 0.0, 0.0, 0.0, 0.0, 0.0, 0.0, 0.0, 0.0, 0.0, 0.0, 0.0, 0.0, 0.0, 0.0, 0.0, 0.0, 0.0, 0.0, 0.0, 0.0, 0.0, 0.0, 0.0, 0.0, 0.0, 0.0, 0.0, 0.0, 0.0, 0.0, 0.0, 0.0, 0.0, 0.0, 0.0, 0.0, 0.0, 0.0, 0.0, 0.0, 0.0, 0.0, 0.0, 0.0, 0.0, 0.0, 0.0, 0.0, 0.0, 0.0, 0.0, 0.0, 0.0, 0.0, 0.0, 0.0, 0.0, 0.0, 0.0, 0.0, 0.0, 0.0, 0.0, 0.0, 0.0, 0.0, 0.0, 0.0, 0.0, 0.0, 0.0, 0.0, 0.0, 0.0, 0.0, 0.0, 0.0, 0.0, 0.0, 0.0, 0.0, 0.0, 0.0, 0.0, 0.0, 0.0, 0.0, 0.0, 0.0, 0.0, 0.0, 0.0, 0.0, 0.0, 0.0, 0.0, 0.0, 0.0, 0.0, 0.0, 0.0, 0.0, 0.0, 0.0, 0.0, 0.0, 0.0, 0.0, 0.0, 0.0, 0.0, 0.0, 0.0, 0.0, 0.0, 0.0, 0.0, 0.0, 0.0, 0.0, 0.0, 0.0, 0.0, 0.0, 0.0, 0.0, 0.0, 0.0, 0.0, 0.0, 0.0, 0.0, 0.0, 0.0, 0.0, 0.0, 0.0, 0.0, 0.0, 0.0, 0.0, 0.0, 0.0, 0.0, 0.0, 0.0, 0.0, 0.0, 0.0, 0.0, 0.0, 0.0, 0.0, 0.0, 0.0, 0.0, 0.0, 0.0, 0.0, 0.0, 0.0, 0.0, 0.0, 0.0, 0.0, 0.0, 0.0, 0.0, 0.0, 0.0, 0.0, 0.0, 0.0, 0.0, 0.0, 0.0, 0.0, 0.0, 0.0, 0.0, 0.0, 0.0, 0.0, 0.0, 0.0, 0.0, 0.0, 0.0, 0.0, 0.0, 0.0, 0.0, 0.0, 0.0, 0.0, 0.0, 0.0, 0.0, 0.0, 0.0, 0.0, 0.0, 0.0, 0.0, 0.0, 0.0, 0.0, 0.0, 0.0, 0.0, 0.0, 0.0, 0.0, 0.0, 0.0, 0.0, 0.0, 0.0, 0.0, 0.0, 0.0, 0.0, 0.0, 0.0, 0.0, 0.0, 0.0, 0.0, 0.0, 0.0, 0.0, 0.0, 0.0, 0.0, 0.0, 0.0, 0.0, 0.0, 0.0, 0.0, 0.0, 0.0, 0.0, 0.0, 0.0, 0.0, 0.0, 0.0, 0.0, 0.0, 0.0, 0.0, 0.0, 0.0, 0.0, 0.0, 0.0, 0.0, 0.0, 0.0, 0.0, 0.0, 0.0, 0.0, 0.0, 0.0, 0.0, 0.0, 0.0, 0.0, 0.0, 0.0, 0.0, 0.0, 0.0, 0.0, 0.0, 0.0, 0.0, 0.0, 0.0, 0.0, 0.0, 0.0, 0.0, 0.0, 0.0, 0.0, 0.0, 0.0, 0.0, 0.0, 0.0, 0.0, 0.0, 0.0, 0.0, 0.0, 0.0, 0.0, 0.0, 0.0, 0.0, 0.0, 0.0, 0.0, 0.0, 0.0, 0.0, 0.0, 0.0, 0.0, 0.0, 0.0, 0.0, 0.0, 0.0, 0.0, 0.0, 0.0, 0.0, 0.0, 0.0, 0.0, 0.0, 0.0, 0.0, 0.0, 0.0, 0.0, 0.0, 0.0, 0.0, 0.0, 0.0, 0.0, 0.0, 0.0, 0.0, 0.0, 0.0, 0.0, 0.0, 0.0, 0.0, 0.0, 0.0, 0.0, 0.0, 0.0, 0.0, 0.0, 0.0, 0.0, 0.0, 0.0, 0.0, 0.0, 0.0, 0.0, 0.0, 0.0, 0.0, 0.0, 0.0, 0.0, 0.0, 0.0, 0.0, 0.0, 0.0, 0.0, 0.0, 0.0, 0.0, 0.0, 0.0, 0.0, 0.0, 0.0, 0.0, 0.0, 0.0, 0.0, 0.0, 0.0, 0.0, 0.0, 0.0, 0.0, 0.0, 0.0, 0.0, 0.0, 0.0, 0.0, 0.0, 0.0, 0.0, 0.0, 0.0, 0.0, 0.0, 0.0, 0.0, 0.0, 0.0, 0.0, 0.0, 0.0, 0.0, 0.0, 0.0, 0.0, 0.0, 0.0, 0.0, 0.0, 0.0, 0.0, 0.0, 0.0, 0.0, 0.0, 0.0, 0.0, 0.0, 0.0, 0.0, 0.0, 0.0, 0.0, 0.0, 0.0, 0.0, 0.0, 0.0, 0.0, 0.0, 0.0, 0.0, 0.0, 0.0, 0.0, 0.0, 0.0, 0.0, 0.0, 0.0, 0.0, 0.0, 0.0, 0.0, 0.0, 0.0, 0.0, 0.0, 0.0, 0.0, 0.0, 0.0, 0.0, 0.0, 0.0, 0.0, 0.0, 0.0, 0.0, 0.0, 0.0, 0.0, 0.0, 0.0, 0.0, 0.0, 0.0, 0.0, 0.0, 0.0, 0.0, 0.0, 0.0, 0.0, 0.0, 0.0, 0.0, 0.0, 0.0, 0.0, 0.0, 0.0, 0.0, 0.0, 0.0, 0.0, 0.0, 0.0, 0.0, 0.0, 0.0, 0.0, 0.0, 0.0, 0.0, 0.0, 0.0, 0.0, 0.0, 0.0, 0.0, 0.0, 0.0, 0.0, 0.0, 0.0, 0.0, 0.0, 0.0, 0.0, 0.0, 0.0, 0.0, 0.0, 0.0, 0.0, 0.0, 0.0, 0.0, 0.0, 0.0, 0.0, 0.0, 0.0, 0.0, 0.0, 0.0, 0.0, 0.0, 0.0, 0.0, 0.0, 0.0, 0.0, 0.0, 0.0, 0.0, 0.0, 0.0, 0.0, 0.0, 0.0, 0.0, 0.0, 0.0, 0.0, 0.0, 0.0, 0.0, 0.0, 0.0, 0.0, 0.0, 0.0, 0.0, 0.0, 0.0, 0.0, 0.0, 0.0, 0.0, 0.0, 0.0, 0.0, 0.0, 0.0, 0.0, 0.0, 0.0, 0.0, 0.0, 0.0, 0.0, 0.0, 0.0, 0.0, 0.0, 0.0, 0.0, 0.0, 0.0, 0.0, 0.0, 0.0, 0.0, 0.0, 0.0, 0.0, 0.0, 0.0, 0.0, 0.0, 0.0, 0.0, 0.0, 0.0, 0.0, 0.0, 0.0, 0.0, 0.0, 0.0, 0.0, 0.0, 0.0, 0.0, 0.0, 0.0, 0.0, 0.0, 0.0, 0.0, 0.0, 0.0, 0.0, 0.0, 0.0, 0.0, 0.0, 0.0, 0.0, 0.0, 0.0, 0.0, 0.0, 0.0, 0.0, 0.0, 0.0, 0.0, 0.0, 0.0, 0.0, 0.0, 0.0, 0.0, 0.0, 0.0, 0.0, 0.0, 0.0, 0.0, 0.0, 0.0, 0.0, 0.0, 0.0, 0.0, 0.0, 0.0, 0.0, 0.0, 0.0, 0.0, 0.0, 0.0, 0.0, 0.0, 0.0, 0.0, 0.0, 0.0, 0.0, 0.0, 0.0, 0.0, 0.0, 0.0, 0.0, 0.0, 0.0, 0.0, 0.0, 0.0, 0.0, 0.0, 0.0, 0.0, 0.0, 0.0, 0.0, 0.0, 0.0, 0.0, 0.0, 0.0, 0.0, 0.0, 0.0, 0.0, 0.0, 0.0, 0.0, 0.0, 0.0, 0.0, 0.0, 0.0, 0.0, 0.0, 0.0, 0.0, 0.0, 0.0, 0.0, 0.0, 0.0, 0.0, 0.0, 0.0, 0.0, 0.0, 0.0, 0.0, 0.0, 0.0, 0.0, 0.0, 0.0, 0.0, 0.0, 0.0, 0.0, 0.0, 0.0, 0.0, 0.0, 0.0, 0.0, 0.0, 0.0, 0.0, 0.0, 0.0, 0.0, 0.0, 0.0, 0.0, 0.0, 0.0, 0.0, 0.0, 0.0, 0.0, 0.0, 0.0, 0.0, 0.0, 0.0, 0.0, 0.0, 0.0, 0.0, 0.0, 0.0, 0.0, 0.0, 0.0, 0.0, 0.0, 0.0, 0.0, 0.0, 0.0, 0.0, 0.0, 0.0, 0.0, 0.0, 0.0, 0.0, 0.0, 0.0, 0.0, 0.0, 0.0, 0.0, 0.0, 0.0, 0.0, 0.0, 0.0, 0.0, 0.0, 0.0, 0.0, 0.0, 0.0, 0.0, 0.0, 0.0, 0.0, 0.0, 0.0, 0.0, 0.0, 0.0, 0.0, 0.0, 0.0, 0.0, 0.0, 0.0, 0.0, 0.0, 0.0, 0.0, 0.0, 0.0, 0.0, 0.0, 0.0, 0.0, 0.0, 0.0, 0.0, 0.0, 0.0, 0.0, 0.0, 0.0, 0.0, 0.0, 0.0, 0.0, 0.0, 0.0, 0.0, 0.0, 0.0, 0.0, 0.0, 0.0, 0.0, 0.0, 0.0, 0.0, 0.0, 0.0, 0.0, 0.0, 0.0, 0.0, 0.0, 0.0, 0.0, 0.0, 0.0, 0.0, 0.0, 0.0, 0.0, 0.0, 0.0, 0.0, 0.0, 0.0, 0.0, 0.0, 0.0, 0.0, 0.0, 0.0, 0.0, 0.0, 0.0, 0.0, 0.0, 0.0, 0.0, 0.0, 0.0, 0.0, 0.0, 0.0, 0.0, 0.0, 0.0, 0.0, 0.0, 0.0, 0.0, 0.0, 0.0, 0.0, 0.0, 0.0, 0.0, 0.0, 0.0, 0.0, 0.0, 0.0, 0.0, 0.0, 0.0, 0.0, 0.0, 0.0, 0.0, 0.0, 0.0, 0.0, 0.0, 0.0, 0.0, 0.0, 0.0, 0.0, 0.0, 0.0, 0.0, 0.0, 0.0, 0.0, 0.0, 0.0, 0.0, 0.0, 0.0, 0.0, 0.0, 0.0, 0.0, 0.0, 0.0, 0.0, 0.0, 0.0, 0.0, 0.0, 0.0, 0.0, 0.0, 0.0, 0.0, 0.0, 0.0, 0.0, 0.0, 0.0, 0.0, 0.0, 0.0, 0.0, 0.0, 0.0, 0.0, 0.0, 0.0, 0.0, 0.0, 0.0, 0.0, 0.0, 0.0, 0.0, 0.0, 0.0, 0.0, 0.0, 0.0, 0.0, 0.0, 0.0, 0.0, 0.0, 0.0, 0.0, 0.0, 0.0, 0.0, 0.0, 0.0, 0.0, 0.0, 0.0, 0.0, 0.0, 0.0, 0.0, 0.0, 0.0, 0.0, 0.0, 0.0, 0.0, 0.0, 0.0, 0.0, 0.0, 0.0, 0.0, 0.0, 0.0, 0.0, 0.0, 0.0, 0.0, 0.0, 0.0, 0.0, 0.0, 0.0, 0.0, 0.0, 0.0, 0.0, 0.0, 0.0, 0.0, 0.0, 0.0, 0.0, 0.0, 0.0, 0.0, 0.0, 0.0, 0.0, 0.0, 0.0, 0.0, 0.0, 0.0, 0.0, 0.0, 0.0, 0.0, 0.0, 0.0, 0.0, 0.0, 0.0, 0.0, 0.0, 0.0, 0.0, 0.0, 0.0, 0.0, 0.0, 0.0, 0.0, 0.0, 0.0, 0.0, 0.0, 0.0, 0.0, 0.0, 0.0, 0.0, 0.0, 0.0, 0.0, 0.0, 0.0, 0.0, 0.0, 0.0, 0.0, 0.0, 0.0, 0.0, 0.0, 0.0, 0.0, 0.0, 0.0, 0.0, 0.0, 0.0, 0.0, 0.0, 0.0, 0.0, 0.0, 0.0, 0.0, 0.0, 0.0, 0.0, 0.0, 0.0, 0.0, 0.0, 0.0, 0.0, 0.0, 0.0, 0.0, 0.0, 0.0, 0.0, 0.0, 0.0, 0.0, 0.0, 0.0, 0.0, 0.0, 0.0, 0.0, 0.0, 0.0, 0.0, 0.0, 0.0, 0.0, 0.0, 0.0, 0.0, 0.0, 0.0, 0.0, 0.0, 0.0, 0.0, 0.0, 0.0, 0.0, 0.0, 0.0, 0.0, 0.0, 0.0, 0.0, 0.0, 0.0, 0.0, 0.0, 0.0, 0.0, 0.0, 0.0, 0.0, 0.0, 0.0, 0.0, 0.0, 0.0, 0.0, 0.0, 0.0, 0.0, 0.0, 0.0, 0.0, 0.0, 0.0, 0.0, 0.0, 0.0, 0.0, 0.0, 0.0, 0.0, 0.0, 0.0, 0.0, 0.0, 0.0, 0.0, 0.0, 0.0, 0.0, 0.0, 0.0, 0.0, 0.0, 0.0, 0.0, 0.0, 0.0, 0.0, 0.0, 0.0, 0.0, 0.0, 0.0, 0.0, 0.0, 0.0, 0.0, 0.0, 0.0, 0.0, 0.0, 0.0, 0.0, 0.0, 0.0, 0.0, 0.0, 0.0, 0.0, 0.0, 0.0, 0.0, 0.0, 0.0, 0.0, 0.0, 0.0, 0.0, 0.0, 0.0, 0.0, 0.0, 0.0, 0.0, 0.0, 0.0, 0.0, 0.0, 0.0, 0.0, 0.0, 0.0, 0.0, 0.0, 0.0, 0.0, 0.0, 0.0, 0.0, 0.0, 0.0, 0.0, 0.0, 0.0, 0.0, 0.0, 0.0, 0.0, 0.0, 0.0, 0.0, 0.0, 0.0, 0.0, 0.0, 0.0, 0.0, 0.0, 0.0, 0.0, 0.0, 0.0, 0.0, 0.0, 0.0, 0.0, 0.0, 0.0, 0.0, 0.0, 0.0, 0.0, 0.0, 0.0, 0.0, 0.0, 0.0, 0.0, 0.0, 0.0, 0.0, 0.0, 0.0, 0.0, 0.0, 0.0, 0.0, 0.0, 0.0, 0.0, 0.0, 0.0, 0.0, 0.0, 0.0, 0.0, 0.0, 0.0, 0.0, 0.0, 0.0, 0.0, 0.0, 0.0, 0.0, 0.0, 0.0, 0.0, 0.0, 0.0, 0.0, 0.0, 0.0, 0.0, 0.0, 0.0, 0.0, 0.0, 0.0, 0.0, 0.0, 0.0, 0.0, 0.0, 0.0, 0.0, 0.0, 0.0, 0.0, 0.0, 0.0, 0.0, 0.0, 0.0, 0.0, 0.0, 0.0, 0.0, 0.0, 0.0, 0.0, 0.0, 0.0, 0.0, 0.0, 0.0, 0.0, 0.0, 0.0, 0.0, 0.0, 0.0, 0.0, 0.0, 0.0, 0.0, 0.0, 0.0, 0.0, 0.0, 0.0, 0.0, 0.0, 0.0, 0.0, 0.0, 0.0, 0.0, 0.0, 0.0, 0.0, 0.0, 0.0, 0.0, 0.0, 0.0, 0.0, 0.0, 0.0, 0.0, 0.0, 0.0, 0.0, 0.0, 0.0, 0.0, 0.0, 0.0, 0.0, 0.0, 0.0, 0.0, 0.0, 0.0, 0.0, 0.0, 0.0, 0.0, 0.0, 0.0, 0.0, 0.0, 0.0, 0.0, 0.0, 0.0, 0.0, 0.0, 0.0, 0.0, 0.0, 0.0, 0.0, 0.0, 0.0, 0.0, 0.0, 0.0, 0.0, 0.0, 0.0, 0.0, 0.0, 0.0, 0.0, 0.0, 0.0, 0.0, 0.0, 0.0, 0.0, 0.0, 0.0, 0.0, 0.0, 0.0, 0.0, 0.0, 0.0, 0.0, 0.0, 0.0, 0.0, 0.0])
me_sphere.materials.append(mat_mat_obj_jellyfish)
me_sphere.materials.append(mat_mat_obj_jellyfish_02)
me_sphere.use_remesh_preserve_volume = False
me_sphere.use_remesh_preserve_attributes = False
me_sphere.use_mirror_vertex_groups = False
me_sphere.update()

# ---- objects
ob_sphere = bpy.data.objects.new('Sphere', me_sphere)

# ---- transforms, parenting, visibility, modifiers, constraints
ob_sphere.location = (0.0, 0.0, 4.213)
ob_sphere.lineart.crease_threshold = 0.0
_vg = ob_sphere.vertex_groups.new(name='Jellyfish')
_vg = ob_sphere.vertex_groups.new(name='Bone_01')
_vg = ob_sphere.vertex_groups.new(name='Bone_02')
_vg = ob_sphere.vertex_groups.new(name='Bone_03')
_m = ob_sphere.modifiers.new('Softbody', 'SOFT_BODY')

# ---- collection membership
col_collection_5.objects.link(ob_sphere)

# ---- scene / render settings (as saved in the file)
scene.frame_start = 1; scene.frame_end = 250; scene.frame_set(1)
scene.render.engine = 'BLENDER_EEVEE_NEXT'
scene.render.resolution_percentage = 50
scene.render.dither_intensity = 0.0
scene.cycles.use_denoising = False
scene.cycles.samples = 128
scene.cycles.sampling_pattern = 'TABULATED_SOBOL'
scene.cycles.light_sampling_threshold = 0.0
scene.cycles.use_adaptive_sampling = False
scene.cycles.use_light_tree = False
scene.cycles.blur_glossy = 0.0
scene.cycles.sample_clamp_indirect = 0.0
scene.view_settings.view_transform = 'Standard'
bpy.context.view_layer.update()

# ---- added for rendering (the .blend has no active camera and no usable light): camera, sun
cam_auto = bpy.data.cameras.new('AutoCamera')
cam_auto.lens = 50.0
cam_auto.sensor_width = 36.0
cam_auto.clip_end = 1000.0
ob_auto_camera = bpy.data.objects.new('AutoCamera', cam_auto)
scene.collection.objects.link(ob_auto_camera)
ob_auto_camera.location = (4.46453, -5.35743, 6.82994)
ob_auto_camera.rotation_euler = (1.09748, -7.21219e-08, 0.694738)
scene.camera = ob_auto_camera
light_auto_sun = bpy.data.lights.new('AutoSun', 'SUN')
light_auto_sun.energy = 3.0
light_auto_sun.angle = 0.0523599
ob_auto_sun = bpy.data.objects.new('AutoSun', light_auto_sun)
scene.collection.objects.link(ob_auto_sun)
ob_auto_sun.rotation_euler = (0.872665, 0.174533, 0.523599)
bpy.context.view_layer.update()

